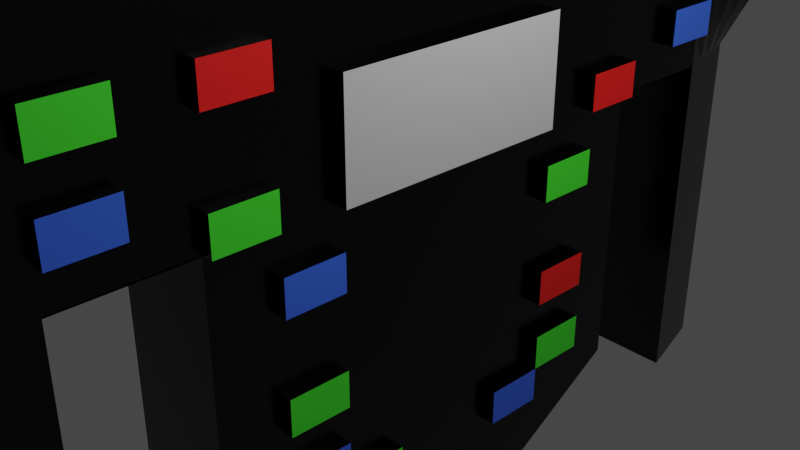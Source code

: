 # Source: steeringwheel.blend  (saved by Blender 3.3.6; exported with 4.5.12 LTS)
import bpy
from mathutils import Matrix  # noqa: F401  (used for matrix-valued properties, if any)

bpy.ops.wm.read_factory_settings(use_empty=True)
scene = bpy.context.scene
scene.name = 'Scene'

# ---- collections
col_collection = bpy.data.collections.new('Collection'); scene.collection.children.link(col_collection)

# ---- materials (node trees are filled in below, after node groups)
mat_steeringwheelbody = bpy.data.materials.new('SteeringWheelBody')
mat_steeringwheelbody.alpha_threshold = 0.0
mat_steeringwheelbody.use_transparent_shadow = False
mat_steeringwheelbody.roughness = 0.5
mat_steeringwheelbody.line_color = (0.0, 0.0, 0.0, 1.0)
mat_green_buttons = bpy.data.materials.new('Green Buttons')
mat_green_buttons.use_transparent_shadow = False
mat_redbuttons = bpy.data.materials.new('RedButtons')
mat_redbuttons.use_transparent_shadow = False
mat_bluebuttons = bpy.data.materials.new('BlueButtons')
mat_bluebuttons.use_transparent_shadow = False
mat_steeringscreen = bpy.data.materials.new('SteeringScreen')
mat_steeringscreen.use_transparent_shadow = False

# ---- material node trees
mat_steeringwheelbody.use_nodes = True; mat_steeringwheelbody.node_tree.nodes.clear()
_N = mat_steeringwheelbody.node_tree.nodes; _L = mat_steeringwheelbody.node_tree.links
n0 = _N.new('ShaderNodeOutputMaterial'); n0.name = 'Material Output'; n0.location = (300, 300)
n1 = _N.new('ShaderNodeBsdfPrincipled'); n1.name = 'Principled BSDF'; n1.location = (10, 300)
n1.distribution = 'GGX'
n1.subsurface_method = 'RANDOM_WALK_SKIN'
n1.inputs[0].default_value = (0.0, 0.0, 0.0, 1.0)
n1.inputs[1].default_value = 0.2397
n1.inputs[2].default_value = 0.219
n1.inputs[3].default_value = 1.45
n1.inputs[27].default_value = (0.0, 0.0, 0.0, 1.0)
n1.inputs[28].default_value = 1.0
_L.new(n1.outputs[0], n0.inputs[0])
n0.is_active_output = True
mat_green_buttons.use_nodes = True; mat_green_buttons.node_tree.nodes.clear()
_N = mat_green_buttons.node_tree.nodes; _L = mat_green_buttons.node_tree.links
n0 = _N.new('ShaderNodeBsdfPrincipled'); n0.name = 'Principled BSDF'; n0.location = (10, 300)
n0.distribution = 'GGX'
n0.subsurface_method = 'RANDOM_WALK_SKIN'
n0.inputs[0].default_value = (0.05967, 0.8, 0.02864, 1.0)
n0.inputs[3].default_value = 1.45
n0.inputs[27].default_value = (0.0, 0.0, 0.0, 1.0)
n0.inputs[28].default_value = 1.0
n1 = _N.new('ShaderNodeOutputMaterial'); n1.name = 'Material Output'; n1.location = (300, 300)
_L.new(n0.outputs[0], n1.inputs[0])
n1.is_active_output = True
mat_redbuttons.use_nodes = True; mat_redbuttons.node_tree.nodes.clear()
_N = mat_redbuttons.node_tree.nodes; _L = mat_redbuttons.node_tree.links
n0 = _N.new('ShaderNodeBsdfPrincipled'); n0.name = 'Principled BSDF'; n0.location = (10, 300)
n0.distribution = 'GGX'
n0.subsurface_method = 'RANDOM_WALK_SKIN'
n0.inputs[0].default_value = (0.8, 0.01057, 0.008222, 1.0)
n0.inputs[3].default_value = 1.45
n0.inputs[27].default_value = (0.0, 0.0, 0.0, 1.0)
n0.inputs[28].default_value = 1.0
n1 = _N.new('ShaderNodeOutputMaterial'); n1.name = 'Material Output'; n1.location = (300, 300)
_L.new(n0.outputs[0], n1.inputs[0])
n1.is_active_output = True
mat_bluebuttons.use_nodes = True; mat_bluebuttons.node_tree.nodes.clear()
_N = mat_bluebuttons.node_tree.nodes; _L = mat_bluebuttons.node_tree.links
n0 = _N.new('ShaderNodeBsdfPrincipled'); n0.name = 'Principled BSDF'; n0.location = (10, 300)
n0.distribution = 'GGX'
n0.subsurface_method = 'RANDOM_WALK_SKIN'
n0.inputs[0].default_value = (0.04629, 0.1419, 0.8, 1.0)
n0.inputs[3].default_value = 1.45
n0.inputs[27].default_value = (0.0, 0.0, 0.0, 1.0)
n0.inputs[28].default_value = 1.0
n1 = _N.new('ShaderNodeOutputMaterial'); n1.name = 'Material Output'; n1.location = (300, 300)
_L.new(n0.outputs[0], n1.inputs[0])
n1.is_active_output = True
mat_steeringscreen.use_nodes = True; mat_steeringscreen.node_tree.nodes.clear()
_N = mat_steeringscreen.node_tree.nodes; _L = mat_steeringscreen.node_tree.links
n0 = _N.new('ShaderNodeBsdfPrincipled'); n0.name = 'Principled BSDF'; n0.location = (10, 300)
n0.distribution = 'GGX'
n0.subsurface_method = 'RANDOM_WALK_SKIN'
n0.inputs[0].default_value = (0.5344, 0.5344, 0.5344, 1.0)
n0.inputs[2].default_value = 0.8223
n0.inputs[3].default_value = 1.45
n0.inputs[27].default_value = (0.0, 0.0, 0.0, 1.0)
n0.inputs[28].default_value = 1.0
n1 = _N.new('ShaderNodeOutputMaterial'); n1.name = 'Material Output'; n1.location = (300, 300)
_L.new(n0.outputs[0], n1.inputs[0])
n1.is_active_output = True

# ---- world
world_world = bpy.data.worlds.new('World'); scene.world = world_world
world_world.use_nodes = True; world_world.node_tree.nodes.clear()
_N = world_world.node_tree.nodes; _L = world_world.node_tree.links
n0 = _N.new('ShaderNodeOutputWorld'); n0.name = 'World Output'; n0.location = (300, 300)
n1 = _N.new('ShaderNodeBackground'); n1.name = 'Background'; n1.location = (10, 300)
n1.inputs[0].default_value = (0.05088, 0.05088, 0.05088, 1.0)
_L.new(n1.outputs[0], n0.inputs[0])
n0.is_active_output = True
world_world.color = (0.05088, 0.05088, 0.05088)
world_world.use_sun_shadow = False
world_world.sun_shadow_jitter_overblur = 0.0

# ---- cameras
cam_camera = bpy.data.cameras.new('Camera')
cam_camera.clip_end = 100.0
cam_camera.ortho_scale = 7.314

# ---- lights
light_light = bpy.data.lights.new('Light', 'POINT')
light_light.transmission_factor = 0.0
light_light.energy = 1000.0
light_light.shadow_soft_size = 0.1
light_light.shadow_maximum_resolution = 0.006
light_light.use_absolute_resolution = True

# ---- meshes
me_cube = bpy.data.meshes.new('Cube')
me_cube.from_pydata([(1.0, 0.7503, 1.0), (0.5658, 0.9375, -1.0), (1.0, -0.7496, 1.0), (0.5037, -0.9778, -1.0), (-1.0, 0.7503, 1.0), (-0.8294, 0.9279, -1.0), (-1.0, -0.7496, 1.0), (-0.7841, -0.9426, -1.0), (0.5658, 0.9375, 0.0), (-0.7841, -0.9426, 0.0), (0.5037, -0.9778, 0.0), (-0.8294, 0.9279, 0.0), (-1.0, -1.0, 0.5), (1.0, 1.0, 0.5), (1.0, -1.0, 0.5), (-1.0, 1.0, 0.5), (0.5658, 0.9375, -0.5), (0.5037, -0.9778, -0.5), (-0.8294, 0.9279, -0.5), (-0.7841, -0.9426, -0.5), (0.5658, 0.9375, 0.25), (0.5037, -0.9778, 0.25), (-0.8294, 0.9279, 0.25), (-0.7841, -0.9426, 0.25), (-1.0, -1.0, 0.75), (1.0, 1.0, 0.75), (1.0, -1.0, 0.75), (-1.0, 1.0, 0.75), (-0.7841, -0.9426, -0.25), (0.5658, 0.9375, -0.25), (0.5037, -0.9778, -0.25), (-0.8294, 0.9279, -0.25), (0.5658, 0.9375, -0.75), (0.5037, -0.9778, -0.75), (-0.8294, 0.9279, -0.75), (-0.7841, -0.9426, -0.75), (-1.0, 0.0, -1.0), (1.0, 0.0, 1.0), (-1.0, 0.0, 1.0), (1.0, 0.0, -1.0), (1.0, 0.0, 0.0), (-1.0, 0.0, 0.0), (-1.0, 0.0, 0.5), (-1.0, 0.0, -0.5), (1.0, 0.0, -0.5), (-1.0, 0.0, 0.25), (1.0, 0.0, 0.25), (1.0, 0.0, 0.75), (-1.0, 0.0, 0.75), (-1.0, 0.0, -0.25), (1.0, 0.0, -0.25), (1.0, 0.0, -0.75), (-1.0, 0.0, -0.75), (-1.0, -0.2545, -1.0), (1.0, -0.5, 1.0), (1.0, -0.5, 0.0), (1.0, -0.5, 0.5), (1.0, -0.5, -0.5), (1.0, -0.5, 0.25), (1.0, -0.5, 0.75), (1.0, -0.5, -0.25), (1.0, -0.5, -0.75), (-1.0, -0.5, 1.0), (1.0, -0.2545, -1.0), (-1.0, -0.5, 0.0), (-1.0, -0.5, 0.5), (-1.0, -0.5, -0.5), (-1.0, -0.5, 0.25), (-1.0, -0.5, 0.75), (-1.0, -0.5, -0.25), (-1.0, -0.5, -0.75), (-1.0, 0.5, 1.0), (1.0, 0.2523, -1.0), (-1.0, 0.5, 0.0), (-1.0, 0.5, 0.5), (-1.0, 0.5, -0.5), (-1.0, 0.5, 0.25), (-1.0, 0.5, 0.75), (-1.0, 0.5, -0.25), (-1.0, 0.5, -0.75), (-1.0, 0.2523, -1.0), (1.0, 0.5, 1.0), (1.0, 0.5, 0.0), (1.0, 0.5, 0.5), (1.0, 0.5, -0.5), (1.0, 0.5, 0.25), (1.0, 0.5, 0.75), (1.0, 0.5, -0.25), (1.0, 0.5, -0.75), (-1.0, 0.75, 1.0), (1.0, 0.75, -1.0), (-1.0, 0.75, 0.0), (-1.0, 0.75, 0.5), (-1.0, 0.75, -0.5), (-1.0, 0.75, 0.25), (-1.0, 0.75, 0.75), (-1.0, 0.75, -0.25), (-1.0, 0.75, -0.75), (-1.0, 0.75, -1.0), (1.0, 0.75, 1.0), (1.0, 0.75, 0.0), (1.0, 0.75, 0.5), (1.0, 0.75, -0.5), (1.0, 0.75, 0.25), (1.0, 0.75, 0.75), (1.0, 0.75, -0.25), (1.0, 0.75, -0.75), (-1.0, 0.25, -1.0), (1.0, 0.25, 1.0), (1.0, 0.25, 0.0), (1.0, 0.25, 0.5), (1.0, 0.25, -0.5), (1.0, 0.25, 0.25), (1.0, 0.25, 0.75), (1.0, 0.25, -0.25), (1.0, 0.25, -0.75), (-1.0, 0.25, 1.0), (1.0, 0.25, -1.0), (-1.0, 0.25, 0.0), (-1.0, 0.25, 0.5), (-1.0, 0.25, -0.5), (-1.0, 0.25, 0.25), (-1.0, 0.25, 0.75), (-1.0, 0.25, -0.25), (-1.0, 0.25, -0.75), (-1.0, -0.25, 1.0), (1.0, -0.25, -1.0), (-1.0, -0.25, 0.0), (-1.0, -0.25, 0.5), (-1.0, -0.25, -0.5), (-1.0, -0.25, 0.25), (-1.0, -0.25, 0.75), (-1.0, -0.25, -0.25), (-1.0, -0.25, -0.75), (-1.0, -0.25, -1.0), (1.0, -0.25, 1.0), (1.0, -0.25, 0.0), (1.0, -0.25, 0.5), (1.0, -0.25, -0.5), (1.0, -0.25, 0.25), (1.0, -0.25, 0.75), (1.0, -0.25, -0.25), (1.0, -0.25, -0.75), (-1.0, -0.75, -1.0), (1.0, -0.75, 1.0), (1.0, -0.75, 0.0), (1.0, -0.75, 0.5), (1.0, -0.75, -0.5), (1.0, -0.75, 0.25), (1.0, -0.75, 0.75), (1.0, -0.75, -0.25), (1.0, -0.75, -0.75), (-1.0, -0.75, 1.0), (1.0, -0.75, -1.0), (-1.0, -0.75, 0.0), (-1.0, -0.75, 0.5), (-1.0, -0.75, -0.5), (-1.0, -0.75, 0.25), (-1.0, -0.75, 0.75), (-1.0, -0.75, -0.25), (-1.0, -0.75, -0.75), (-1.0, -0.5, 0.2448), (1.0, -0.5, 0.2448), (-1.0, -0.75, 0.2448), (1.0, -0.75, 0.2448), (-1.0, 0.75, 0.2455), (-1.0, 0.5, 0.2455), (1.0, 0.5, 0.2455), (1.0, 0.75, 0.2455), (1.0, -0.5, -0.3776), (-1.0, -0.5, -0.3776), (-1.0, -0.5, -0.6888), (1.0, -0.5, -0.6888), (-1.0, -0.5, -0.7437), (1.0, -0.5, -0.7437), (-1.0, 0.5, -0.3773), (1.0, 0.5, -0.3773), (-1.0, 0.5, -0.6886), (1.0, 0.5, -0.6886), (-1.0, 0.5, -0.7514), (1.0, 0.5, -0.7514), (-1.0, -0.2522, -1.0), (1.0, -0.375, 1.0), (1.0, -0.375, 0.0), (1.0, -0.375, 0.5), (1.0, -0.375, -0.5), (1.0, -0.375, 0.25), (1.0, -0.375, 0.75), (1.0, -0.375, -0.25), (1.0, -0.375, -0.75), (-1.0, -0.375, 1.0), (1.0, -0.2522, -1.0), (-1.0, -0.375, 0.0), (-1.0, -0.375, 0.5), (-1.0, -0.375, -0.5), (-1.0, -0.375, 0.25), (-1.0, -0.375, 0.75), (-1.0, -0.375, -0.25), (-1.0, -0.375, -0.75), (-1.0, -0.125, 1.0), (1.0, -0.125, -1.0), (-1.0, -0.125, 0.0), (-1.0, -0.125, 0.5), (-1.0, -0.125, -0.5), (-1.0, -0.125, 0.25), (-1.0, -0.125, 0.75), (-1.0, -0.125, -0.25), (-1.0, -0.125, -0.75), (-1.0, -0.125, -1.0), (1.0, -0.125, 1.0), (1.0, -0.125, 0.0), (1.0, -0.125, -0.5), (1.0, -0.125, 0.25), (1.0, -0.125, 0.75), (1.0, -0.125, -0.25), (1.0, -0.125, -0.75), (-1.0, 0.125, -1.0), (1.0, 0.125, 1.0), (1.0, 0.125, 0.0), (1.0, 0.125, -0.5), (1.0, 0.125, 0.25), (1.0, 0.125, 0.75), (1.0, 0.125, -0.25), (1.0, 0.125, -0.75), (-1.0, 0.125, 1.0), (1.0, 0.125, -1.0), (-1.0, 0.125, 0.0), (-1.0, 0.125, 0.5), (-1.0, 0.125, -0.5), (-1.0, 0.125, 0.25), (-1.0, 0.125, 0.75), (-1.0, 0.125, -0.25), (-1.0, 0.125, -0.75), (-1.0, 0.375, 1.0), (1.0, 0.2512, -1.0), (-1.0, 0.375, 0.0), (-1.0, 0.375, 0.5), (-1.0, 0.375, -0.5), (-1.0, 0.375, 0.25), (-1.0, 0.375, 0.75), (-1.0, 0.375, -0.25), (-1.0, 0.375, -0.75), (-1.0, 0.2512, -1.0), (1.0, 0.375, 1.0), (1.0, 0.375, 0.0), (1.0, 0.375, 0.5), (1.0, 0.375, -0.5), (1.0, 0.375, 0.25), (1.0, 0.375, 0.75), (1.0, 0.375, -0.25), (1.0, 0.375, -0.75), (-1.0, -0.625, 1.0), (-1.0, -0.625, 0.5), (-1.0, -0.625, 0.25), (-1.0, -0.625, 0.75), (1.0, -0.625, 1.0), (1.0, -0.625, 0.5), (1.0, -0.625, 0.25), (1.0, -0.625, 0.75), (1.0, 0.625, 1.0), (1.0, 0.625, 0.5), (1.0, 0.625, 0.25), (1.0, 0.625, 0.75), (-1.0, 0.625, 1.0), (-1.0, 0.625, 0.5), (-1.0, 0.625, 0.25), (-1.0, 0.625, 0.75), (-0.892, -0.9713, 0.375), (0.7829, 0.9687, 0.375), (0.7518, -0.9889, 0.375), (-0.9147, 0.964, 0.375), (-1.0, 0.0, 0.375), (-1.0, -0.5, 0.375), (1.0, -0.5, 0.375), (1.0, 0.5, 0.375), (-1.0, 0.5, 0.375), (1.0, 0.75, 0.375), (-1.0, 0.75, 0.375), (-1.0, 0.25, 0.375), (1.0, 0.25, 0.375), (1.0, -0.25, 0.375), (-1.0, -0.25, 0.375), (-1.0, -0.75, 0.375), (1.0, -0.75, 0.375), (-1.0, -0.375, 0.375), (1.0, -0.375, 0.375), (-1.0, -0.125, 0.375), (-1.0, 0.125, 0.375), (1.0, 0.375, 0.375), (-1.0, 0.375, 0.375), (1.0, -0.625, 0.375), (-1.0, -0.625, 0.375), (-1.0, 0.625, 0.375), (1.0, 0.625, 0.375), (1.0, 1.0, 0.625), (1.0, -1.0, 0.625), (-1.0, 1.0, 0.625), (-1.0, -1.0, 0.625), (-1.0, 0.0, 0.625), (1.0, 0.0, 0.625), (-1.0, -0.5, 0.625), (1.0, -0.5, 0.625), (1.0, 0.5, 0.625), (-1.0, 0.5, 0.625), (1.0, 0.75, 0.625), (-1.0, 0.75, 0.625), (-1.0, 0.25, 0.625), (1.0, 0.25, 0.625), (1.0, -0.25, 0.625), (-1.0, -0.25, 0.625), (-1.0, -0.75, 0.625), (1.0, -0.75, 0.625), (-1.0, -0.375, 0.625), (1.0, -0.375, 0.625), (1.0, -0.125, 0.625), (-1.0, -0.125, 0.625), (-1.0, 0.125, 0.625), (1.0, 0.125, 0.625), (1.0, 0.375, 0.625), (-1.0, 0.375, 0.625), (1.0, -0.625, 0.625), (-1.0, -0.625, 0.625), (-1.0, 0.625, 0.625), (1.0, 0.625, 0.625), (-1.0, -0.8748, 0.875), (1.0, 0.8752, 0.875), (1.0, -0.8748, 0.875), (-1.0, 0.8752, 0.875), (1.0, 0.0, 0.875), (-1.0, 0.0, 0.875), (-1.0, -0.5, 0.875), (1.0, -0.5, 0.875), (1.0, 0.5, 0.875), (-1.0, 0.5, 0.875), (1.0, 0.75, 0.875), (-1.0, 0.75, 0.875), (-1.0, 0.25, 0.875), (1.0, 0.25, 0.875), (1.0, -0.25, 0.875), (-1.0, -0.25, 0.875), (-1.0, -0.75, 0.875), (1.0, -0.75, 0.875), (-1.0, -0.375, 0.875), (1.0, -0.375, 0.875), (1.0, -0.125, 0.875), (-1.0, -0.125, 0.875), (-1.0, 0.125, 0.875), (1.0, 0.125, 0.875), (1.0, 0.375, 0.875), (-1.0, 0.375, 0.875), (1.0, -0.625, 0.875), (-1.0, -0.625, 0.875), (-1.0, 0.625, 0.875), (1.0, 0.625, 0.875), (1.0, 0.0, 0.125), (1.0, -0.5, 0.125), (1.0, 0.5, 0.125), (1.0, 0.25, 0.125), (1.0, -0.25, 0.125), (1.0, -0.375, 0.125), (1.0, -0.125, 0.125), (1.0, 0.125, 0.125), (1.0, 0.375, 0.125), (1.0, 0.0, -0.125), (1.0, -0.5, -0.125), (1.0, 0.5, -0.125), (1.0, 0.25, -0.125), (1.0, -0.25, -0.125), (1.0, -0.375, -0.125), (1.0, -0.125, -0.125), (1.0, 0.125, -0.125), (1.0, 0.375, -0.125), (1.0, 0.0, -0.375), (1.0, -0.5, -0.375), (1.0, 0.5, -0.375), (1.0, 0.25, -0.375), (1.0, -0.25, -0.375), (1.0, -0.375, -0.375), (1.0, -0.125, -0.375), (1.0, 0.125, -0.375), (1.0, 0.375, -0.375), (1.0, 0.0, -0.625), (1.0, -0.5, -0.625), (1.0, 0.5, -0.625), (1.0, 0.25, -0.625), (1.0, -0.25, -0.625), (1.0, -0.375, -0.625), (1.0, -0.125, -0.625), (1.0, 0.125, -0.625), (1.0, 0.375, -0.625), (-0.892, -0.8463, -1.0), (1.0, -0.7498, 1.0), (0.7518, -0.8639, 0.0), (1.0, -0.875, 0.5), (0.7518, -0.8639, -0.5), (0.7518, -0.8639, 0.25), (1.0, -0.875, 0.75), (0.7518, -0.8639, -0.25), (0.7518, -0.8639, -0.75), (-1.0, -0.7498, 1.0), (0.7518, -0.8639, -1.0), (-0.892, -0.8463, 0.0), (-1.0, -0.875, 0.5), (-0.892, -0.8463, -0.5), (-0.892, -0.8463, 0.25), (-1.0, -0.875, 0.75), (-0.892, -0.8463, -0.25), (-0.892, -0.8463, -0.75), (-0.946, -0.8607, 0.375), (0.8759, -0.8694, 0.375), (-1.0, -0.875, 0.625), (1.0, -0.875, 0.625), (-1.0, -0.8124, 0.875), (1.0, -0.8124, 0.875), (-0.8381, -0.8945, -1.0), (1.0, -0.7497, 1.0), (0.6278, -0.9208, 0.0), (1.0, -0.9375, 0.5), (0.6278, -0.9208, -0.5), (0.6278, -0.9208, 0.25), (1.0, -0.9375, 0.75), (0.6278, -0.9208, -0.25), (0.6278, -0.9208, -0.75), (0.8139, -0.9292, 0.375), (1.0, -0.9375, 0.625), (1.0, -0.8436, 0.875), (-1.0, -0.7497, 1.0), (0.6278, -0.9208, -1.0), (-0.8381, -0.8945, 0.0), (-1.0, -0.9375, 0.5), (-0.8381, -0.8945, -0.5), (-0.8381, -0.8945, 0.25), (-1.0, -0.9375, 0.75), (-0.8381, -0.8945, -0.25), (-0.8381, -0.8945, -0.75), (-0.919, -0.916, 0.375), (-1.0, -0.9375, 0.625), (-1.0, -0.8436, 0.875), (-1.0, -0.7499, 1.0), (0.8759, -0.8069, -1.0), (-0.946, -0.7982, 0.0), (-1.0, -0.8125, 0.5), (-0.946, -0.7982, -0.5), (-0.946, -0.7982, 0.25), (-1.0, -0.8125, 0.75), (-0.946, -0.7982, -0.25), (-0.946, -0.7982, -0.75), (-0.973, -0.8053, 0.375), (-1.0, -0.8125, 0.625), (-1.0, -0.7812, 0.875), (-0.946, -0.7982, -1.0), (1.0, -0.7499, 1.0), (0.8759, -0.8069, 0.0), (1.0, -0.8125, 0.5), (0.8759, -0.8069, -0.5), (0.8759, -0.8069, 0.25), (1.0, -0.8125, 0.75), (0.8759, -0.8069, -0.25), (0.8759, -0.8069, -0.75), (0.938, -0.8097, 0.375), (1.0, -0.8125, 0.625), (1.0, -0.7812, 0.875), (-1.0, 0.7502, 1.0), (0.7829, 0.8437, -1.0), (-0.9147, 0.839, 0.0), (-1.0, 0.875, 0.5), (-0.9147, 0.839, -0.5), (-0.9147, 0.839, 0.25), (-1.0, 0.875, 0.75), (-0.9147, 0.839, -0.25), (-0.9147, 0.839, -0.75), (-0.9147, 0.839, -1.0), (1.0, 0.7502, 1.0), (0.7829, 0.8437, 0.0), (1.0, 0.875, 0.5), (0.7829, 0.8437, -0.5), (0.7829, 0.8437, 0.25), (1.0, 0.875, 0.75), (0.7829, 0.8437, -0.25), (0.7829, 0.8437, -0.75), (0.8914, 0.8594, 0.375), (-0.9574, 0.857, 0.375), (1.0, 0.875, 0.625), (-1.0, 0.875, 0.625), (1.0, 0.8126, 0.875), (-1.0, 0.8126, 0.875), (-1.0, 0.7503, 1.0), (0.6743, 0.8906, -1.0), (-0.8721, 0.8834, 0.0), (-1.0, 0.9375, 0.5), (-0.8721, 0.8834, -0.5), (-0.8721, 0.8834, 0.25), (-1.0, 0.9375, 0.75), (-0.8721, 0.8834, -0.25), (-0.8721, 0.8834, -0.75), (-0.936, 0.9105, 0.375), (-1.0, 0.9375, 0.625), (-1.0, 0.8439, 0.875), (-0.8721, 0.8834, -1.0), (1.0, 0.7503, 1.0), (0.6743, 0.8906, 0.0), (1.0, 0.9375, 0.5), (0.6743, 0.8906, -0.5), (0.6743, 0.8906, 0.25), (1.0, 0.9375, 0.75), (0.6743, 0.8906, -0.25), (0.6743, 0.8906, -0.75), (0.8372, 0.9141, 0.375), (1.0, 0.9375, 0.625), (1.0, 0.8439, 0.875), (-0.9574, 0.7945, -1.0), (1.0, 0.7501, 1.0), (0.8914, 0.7969, 0.0), (1.0, 0.8125, 0.5), (0.8914, 0.7969, -0.5), (0.8914, 0.7969, 0.25), (1.0, 0.8125, 0.75), (0.8914, 0.7969, -0.25), (0.8914, 0.7969, -0.75), (0.9457, 0.8047, 0.375), (1.0, 0.8125, 0.625), (1.0, 0.7813, 0.875), (-1.0, 0.7501, 1.0), (0.8914, 0.7969, -1.0), (-0.9574, 0.7945, 0.0), (-1.0, 0.8125, 0.5), (-0.9574, 0.7945, -0.5), (-0.9574, 0.7945, 0.25), (-1.0, 0.8125, 0.75), (-0.9574, 0.7945, -0.25), (-0.9574, 0.7945, -0.75), (-0.9787, 0.8035, 0.375), (-1.0, 0.8125, 0.625), (-1.0, 0.7813, 0.875), (1.221, -0.375, 0.25), (1.221, -0.5, 0.25), (1.221, -0.375, 0.75), (1.221, -0.5, 0.75), (1.221, -0.5, 0.375), (1.221, 0.5, 0.375), (1.221, 0.5, 0.25), (1.221, 0.375, 0.0), (1.221, 0.25, 0.0), (1.221, 0.375, -0.5), (1.221, 0.25, -0.5), (1.221, 0.375, -0.25), (1.221, 0.25, -0.25), (1.221, 0.25, -0.625), (1.221, 0.25, -0.75), (1.221, 0.25, 0.125), (1.221, -0.125, -0.75), (1.221, -0.25, -0.75), (1.221, -0.25, -0.625), (1.221, -0.25, 0.125), (1.221, -0.25, 0.0), (1.221, -0.625, 0.5), (1.221, -0.75, 0.5), (1.221, -0.625, 0.75), (1.221, -0.75, 0.75), (1.221, -0.375, 0.0), (1.221, -0.25, -0.5), (1.221, -0.375, -0.5), (1.221, -0.25, -0.25), (1.221, -0.375, -0.25), (1.221, -0.375, 0.375), (1.221, -0.375, 0.125), (1.221, -0.125, -0.625), (1.221, 0.125, -0.75), (1.221, 0.125, -0.625), (1.221, 0.375, 0.25), (1.221, 0.5, 0.75), (1.221, 0.375, 0.75), (1.221, 0.375, 0.125), (1.221, 0.375, 0.375), (1.221, 0.75, 0.5), (1.221, 0.625, 0.5), (1.221, 0.75, 0.75), (1.221, 0.625, 0.75), (1.221, 0.75, 0.375), (1.221, -0.75, 0.375), (1.221, -0.625, 0.375), (1.221, 0.625, 0.375), (1.221, -0.5, 0.625), (1.221, 0.5, 0.625), (1.221, 0.75, 0.625), (1.221, -0.75, 0.625), (1.221, -0.375, 0.625), (1.221, 0.375, 0.625), (1.221, -0.625, 0.625), (1.221, 0.625, 0.625), (1.221, 0.25, -0.375), (1.221, -0.25, -0.375), (1.221, -0.375, -0.375), (1.221, 0.375, -0.375), (1.221, -0.375, -0.625), (1.221, 0.375, -0.625), (1.255, 0.125, 0.5), (1.255, 0.0, 0.5), (1.255, 0.125, 0.25), (1.255, 0.0, 0.25), (1.255, 0.0, 0.625), (1.255, 0.0, 0.375), (1.255, 0.25, 0.375), (1.255, 0.25, 0.25), (1.255, 0.25, 0.625), (1.255, 0.25, 0.5), (1.255, -0.125, 0.5), (1.255, -0.25, 0.5), (1.255, -0.125, 0.25), (1.255, -0.25, 0.25), (1.255, -0.25, 0.375), (1.255, -0.25, 0.625), (1.255, -0.125, 0.625), (1.255, -0.125, 0.375), (1.255, 0.125, 0.375), (1.255, 0.125, 0.625)], [], [(415, 426, 6, 2), (326, 2, 6, 324), (497, 486, 4, 327), (414, 427, 3, 7), (425, 415, 2, 326), (327, 4, 0, 325), (31, 11, 8, 29), (421, 416, 10, 30), (493, 488, 11, 31), (30, 10, 9, 28), (270, 15, 13, 268), (423, 417, 14, 269), (495, 489, 15, 270), (269, 14, 12, 267), (33, 17, 19, 35), (494, 490, 18, 34), (422, 418, 17, 33), (34, 18, 16, 32), (10, 21, 23, 9), (488, 491, 22, 11), (416, 419, 21, 10), (11, 22, 20, 8), (296, 27, 25, 294), (424, 420, 26, 295), (496, 492, 27, 296), (295, 26, 24, 297), (17, 30, 28, 19), (490, 493, 31, 18), (418, 421, 30, 17), (18, 31, 29, 16), (5, 34, 32, 1), (427, 422, 33, 3), (498, 494, 34, 5), (3, 33, 35, 7), (208, 207, 52, 36), (225, 223, 51, 39), (379, 222, 50, 372), (203, 206, 49, 43), (315, 205, 48, 298), (317, 221, 47, 299), (361, 220, 46, 354), (201, 204, 45, 41), (388, 219, 44, 381), (207, 203, 43, 52), (286, 202, 42, 271), (280, 139, 609, 610), (206, 201, 41, 49), (370, 218, 40, 363), (347, 217, 37, 328), (216, 225, 39, 36), (345, 199, 38, 329), (217, 224, 38, 37), (351, 251, 62, 330), (291, 252, 65, 272), (176, 175, 166, 167), (165, 168, 167, 166), (321, 254, 68, 300), (98, 90, 168, 165), (191, 189, 61, 63), (377, 188, 60, 373), (246, 111, 544, 543), (359, 186, 58, 355), (386, 185, 57, 382), (285, 184, 56, 273), (368, 183, 55, 364), (343, 182, 54, 331), (181, 191, 63, 53), (182, 190, 62, 54), (259, 263, 71, 81), (353, 259, 81, 332), (293, 260, 83, 274), (323, 262, 86, 302), (242, 241, 79, 80), (237, 240, 78, 75), (319, 239, 77, 303), (235, 238, 76, 73), (241, 237, 75, 79), (289, 236, 74, 275), (240, 235, 73, 78), (349, 233, 71, 333), (523, 518, 106, 90), (514, 517, 105, 102), (520, 516, 104, 304), (512, 515, 103, 100), (518, 514, 102, 106), (519, 513, 101, 276), (517, 512, 100, 105), (521, 511, 99, 334), (510, 523, 90, 98), (511, 522, 89, 99), (322, 266, 95, 305), (292, 264, 92, 277), (352, 263, 89, 335), (346, 224, 116, 336), (231, 226, 118, 123), (287, 227, 119, 278), (232, 228, 120, 124), (226, 229, 121, 118), (316, 230, 122, 306), (228, 231, 123, 120), (216, 232, 124, 107), (243, 233, 116, 108), (242, 234, 117, 107), (348, 243, 108, 337), (371, 244, 109, 366), (288, 245, 110, 279), (380, 249, 545, 593), (362, 247, 112, 357), (318, 248, 113, 307), (101, 260, 575, 574), (234, 250, 115, 117), (209, 199, 125, 135), (208, 200, 126, 134), (344, 209, 135, 338), (369, 210, 136, 367), (139, 212, 608, 609), (387, 211, 138, 385), (360, 212, 139, 358), (314, 213, 140, 308), (378, 214, 141, 376), (200, 215, 142, 126), (342, 190, 125, 339), (197, 192, 127, 132), (284, 193, 128, 281), (198, 194, 129, 133), (192, 195, 130, 127), (312, 196, 131, 309), (194, 197, 132, 129), (181, 198, 133, 134), (450, 446, 160, 143), (442, 445, 159, 156), (448, 444, 158, 310), (440, 443, 157, 154), (446, 442, 156, 160), (447, 441, 155, 282), (445, 440, 154, 159), (449, 438, 152, 340), (183, 136, 554, 559), (323, 304, 584, 589), (350, 255, 144, 341), (153, 143, 163, 164), (255, 251, 152, 144), (161, 162, 164, 163), (170, 169, 162, 161), (171, 172, 169, 170), (173, 174, 172, 171), (53, 63, 174, 173), (178, 177, 175, 176), (180, 179, 177, 178), (72, 80, 179, 180), (53, 70, 198, 181), (66, 69, 197, 194), (300, 68, 196, 312), (64, 67, 195, 192), (70, 66, 194, 198), (272, 65, 193, 284), (69, 64, 192, 197), (330, 62, 190, 342), (135, 125, 190, 182), (134, 126, 191, 181), (338, 135, 182, 343), (367, 136, 183, 368), (280, 137, 184, 285), (223, 115, 548, 567), (358, 139, 186, 359), (308, 140, 187, 313), (362, 357, 549, 572), (126, 142, 189, 191), (39, 51, 215, 200), (372, 50, 214, 378), (299, 47, 213, 314), (354, 46, 212, 360), (381, 44, 211, 387), (317, 299, 600, 615), (363, 40, 210, 369), (328, 37, 209, 344), (36, 39, 200, 208), (37, 38, 199, 209), (339, 125, 199, 345), (132, 127, 201, 206), (281, 128, 202, 286), (133, 129, 203, 207), (127, 130, 204, 201), (309, 131, 205, 315), (129, 132, 206, 203), (134, 133, 207, 208), (36, 52, 232, 216), (43, 49, 231, 228), (298, 48, 230, 316), (41, 45, 229, 226), (52, 43, 228, 232), (271, 42, 227, 287), (49, 41, 226, 231), (329, 38, 224, 346), (108, 116, 224, 217), (107, 117, 225, 216), (337, 108, 217, 347), (366, 109, 218, 370), (299, 314, 612, 600), (384, 111, 219, 388), (357, 112, 220, 361), (307, 113, 221, 317), (375, 114, 222, 379), (117, 115, 223, 225), (72, 88, 250, 234), (374, 87, 249, 380), (109, 244, 541, 542), (356, 85, 247, 362), (383, 84, 246, 389), (274, 83, 245, 288), (365, 82, 244, 371), (332, 81, 243, 348), (80, 72, 234, 242), (81, 71, 233, 243), (336, 116, 233, 349), (123, 118, 235, 240), (278, 119, 236, 289), (124, 120, 237, 241), (118, 121, 238, 235), (306, 122, 239, 319), (120, 123, 240, 237), (107, 124, 241, 242), (54, 62, 251, 255), (331, 54, 255, 350), (273, 56, 256, 290), (301, 59, 258, 320), (310, 158, 254, 321), (282, 155, 252, 291), (340, 152, 251, 351), (333, 71, 263, 352), (275, 74, 264, 292), (303, 77, 266, 322), (262, 323, 589, 577), (276, 101, 574, 578), (334, 99, 259, 353), (99, 89, 263, 259), (103, 276, 293, 261), (76, 275, 292, 265), (157, 282, 291, 253), (58, 273, 290, 257), (121, 278, 289, 238), (288, 247, 569, 573), (212, 46, 599, 608), (45, 271, 287, 229), (130, 281, 286, 204), (314, 308, 611, 612), (139, 280, 285, 186), (67, 272, 284, 195), (257, 290, 283, 148), (443, 447, 282, 157), (195, 284, 281, 130), (110, 307, 604, 605), (247, 288, 279, 112), (229, 287, 278, 121), (265, 292, 277, 94), (515, 519, 276, 103), (238, 289, 275, 76), (261, 293, 274, 85), (188, 377, 592, 563), (253, 291, 272, 67), (46, 220, 598, 599), (204, 286, 271, 45), (21, 269, 267, 23), (491, 495, 270, 22), (419, 423, 269, 21), (22, 270, 268, 20), (101, 304, 323, 260), (74, 303, 322, 264), (155, 310, 321, 252), (56, 301, 320, 256), (119, 306, 319, 236), (83, 302, 318, 245), (307, 317, 615, 604), (42, 298, 316, 227), (128, 309, 315, 202), (308, 137, 607, 611), (137, 308, 313, 184), (65, 300, 312, 193), (256, 320, 311, 146), (441, 448, 310, 155), (193, 312, 309, 128), (137, 280, 610, 607), (245, 318, 307, 110), (227, 316, 306, 119), (264, 322, 305, 92), (513, 520, 304, 101), (236, 319, 303, 74), (260, 323, 302, 83), (184, 313, 301, 56), (252, 321, 300, 65), (220, 112, 603, 598), (202, 315, 298, 42), (14, 295, 297, 12), (489, 496, 296, 15), (417, 424, 295, 14), (15, 296, 294, 13), (104, 334, 353, 262), (77, 333, 352, 266), (158, 340, 351, 254), (59, 331, 350, 258), (122, 336, 349, 239), (86, 332, 348, 248), (113, 337, 347, 221), (48, 329, 346, 230), (131, 339, 345, 205), (47, 328, 344, 213), (140, 338, 343, 187), (68, 330, 342, 196), (258, 350, 341, 149), (444, 449, 340, 158), (196, 342, 339, 131), (213, 344, 338, 140), (248, 348, 337, 113), (230, 346, 336, 122), (266, 352, 335, 95), (516, 521, 334, 104), (239, 349, 333, 77), (262, 353, 332, 86), (187, 343, 331, 59), (254, 351, 330, 68), (205, 345, 329, 48), (221, 347, 328, 47), (27, 327, 325, 25), (420, 425, 326, 26), (492, 497, 327, 27), (26, 326, 324, 24), (82, 356, 362, 244), (109, 357, 361, 218), (40, 354, 360, 210), (384, 389, 595, 547), (210, 360, 358, 136), (142, 215, 550, 551), (183, 359, 355, 55), (218, 361, 354, 40), (87, 365, 371, 249), (114, 366, 370, 222), (50, 363, 369, 214), (141, 367, 368, 188), (214, 369, 367, 141), (249, 371, 366, 114), (188, 368, 364, 60), (222, 370, 363, 50), (84, 374, 380, 246), (111, 375, 379, 219), (44, 372, 378, 211), (138, 376, 377, 185), (211, 378, 376, 138), (246, 380, 375, 111), (185, 377, 373, 57), (219, 379, 372, 44), (88, 383, 389, 250), (274, 288, 573, 539), (51, 381, 387, 215), (142, 385, 386, 189), (358, 359, 565, 553), (250, 389, 384, 115), (189, 386, 382, 61), (223, 388, 381, 51), (456, 461, 413, 396), (432, 437, 412, 405), (453, 460, 411, 393), (429, 436, 410, 402), (455, 459, 409, 395), (431, 435, 408, 404), (437, 426, 399, 412), (433, 428, 401, 406), (435, 429, 402, 408), (434, 430, 403, 407), (428, 431, 404, 401), (436, 432, 405, 410), (430, 433, 406, 403), (414, 434, 407, 390), (439, 458, 398, 400), (454, 457, 397, 394), (460, 456, 396, 411), (452, 455, 395, 392), (458, 454, 394, 398), (459, 453, 393, 409), (457, 452, 392, 397), (461, 451, 391, 413), (450, 439, 400, 390), (451, 438, 399, 391), (7, 35, 434, 414), (19, 28, 433, 430), (297, 24, 432, 436), (9, 23, 431, 428), (35, 19, 430, 434), (267, 12, 429, 435), (28, 9, 428, 433), (324, 6, 426, 437), (23, 267, 435, 431), (12, 297, 436, 429), (24, 324, 437, 432), (396, 413, 425, 420), (393, 411, 424, 417), (395, 409, 423, 419), (400, 398, 422, 427), (394, 397, 421, 418), (411, 396, 420, 424), (392, 395, 419, 416), (398, 394, 418, 422), (409, 393, 417, 423), (397, 392, 416, 421), (413, 391, 415, 425), (390, 400, 427, 414), (391, 399, 426, 415), (144, 152, 438, 451), (143, 153, 439, 450), (341, 144, 451, 461), (150, 145, 452, 457), (283, 146, 453, 459), (151, 147, 454, 458), (145, 148, 455, 452), (311, 149, 456, 460), (147, 150, 457, 454), (153, 151, 458, 439), (148, 283, 459, 455), (146, 311, 460, 453), (149, 341, 461, 456), (405, 412, 449, 444), (402, 410, 448, 441), (404, 408, 447, 443), (412, 399, 438, 449), (406, 401, 440, 445), (408, 402, 441, 447), (407, 403, 442, 446), (401, 404, 443, 440), (410, 405, 444, 448), (403, 406, 445, 442), (390, 407, 446, 450), (528, 533, 485, 468), (504, 509, 484, 477), (525, 532, 483, 465), (501, 508, 482, 474), (527, 531, 481, 467), (503, 507, 480, 476), (499, 486, 462, 472), (498, 487, 463, 471), (509, 499, 472, 484), (505, 500, 473, 478), (507, 501, 474, 480), (506, 502, 475, 479), (500, 503, 476, 473), (508, 504, 477, 482), (502, 505, 478, 475), (487, 506, 479, 463), (510, 530, 470, 471), (526, 529, 469, 466), (532, 528, 468, 483), (524, 527, 467, 464), (530, 526, 466, 470), (531, 525, 465, 481), (529, 524, 464, 469), (533, 522, 462, 485), (1, 32, 506, 487), (16, 29, 505, 502), (294, 25, 504, 508), (8, 20, 503, 500), (32, 16, 502, 506), (268, 13, 501, 507), (29, 8, 500, 505), (325, 0, 499, 509), (5, 1, 487, 498), (0, 4, 486, 499), (20, 268, 507, 503), (13, 294, 508, 501), (25, 325, 509, 504), (468, 485, 497, 492), (465, 483, 496, 489), (467, 481, 495, 491), (471, 470, 494, 498), (466, 469, 493, 490), (483, 468, 492, 496), (464, 467, 491, 488), (470, 466, 490, 494), (481, 465, 489, 495), (469, 464, 488, 493), (485, 462, 486, 497), (335, 89, 522, 533), (96, 91, 524, 529), (277, 92, 525, 531), (97, 93, 526, 530), (91, 94, 527, 524), (305, 95, 528, 532), (93, 96, 529, 526), (98, 97, 530, 510), (94, 277, 531, 527), (92, 305, 532, 525), (95, 335, 533, 528), (477, 484, 521, 516), (474, 482, 520, 513), (476, 480, 519, 515), (472, 462, 522, 511), (471, 463, 523, 510), (484, 472, 511, 521), (478, 473, 512, 517), (480, 474, 513, 519), (479, 475, 514, 518), (473, 476, 515, 512), (482, 477, 516, 520), (475, 478, 517, 514), (463, 479, 518, 523), (586, 536, 537, 582), (595, 543, 544, 547), (593, 545, 546, 590), (588, 557, 558, 585), (580, 555, 556, 579), (552, 560, 561, 594), (591, 562, 563, 592), (583, 570, 571, 587), (584, 576, 577, 589), (578, 574, 575, 581), (540, 539, 573, 569), (534, 564, 538, 535), (554, 553, 565, 559), (541, 572, 549, 542), (548, 547, 568, 567), (550, 566, 552, 551), (115, 384, 547, 548), (186, 285, 564, 534), (138, 185, 561, 560), (357, 109, 542, 549), (104, 262, 577, 576), (59, 301, 582, 537), (385, 142, 551, 552), (215, 387, 566, 550), (359, 183, 559, 565), (249, 114, 546, 545), (302, 86, 570, 583), (85, 274, 539, 540), (283, 290, 580, 579), (136, 358, 553, 554), (377, 376, 591, 592), (141, 188, 563, 562), (318, 302, 583, 587), (146, 283, 579, 556), (304, 104, 576, 584), (375, 380, 593, 590), (273, 58, 535, 538), (58, 186, 534, 535), (187, 59, 537, 536), (311, 320, 588, 585), (111, 384, 547, 544), (149, 311, 585, 558), (385, 138, 560, 552), (285, 273, 538, 564), (290, 256, 555, 580), (185, 386, 594, 561), (313, 187, 536, 586), (247, 85, 540, 569), (86, 248, 571, 570), (260, 293, 581, 575), (389, 246, 543, 595), (256, 146, 556, 555), (293, 276, 578, 581), (384, 388, 568, 547), (248, 318, 587, 571), (258, 149, 558, 557), (386, 385, 552, 594), (301, 313, 586, 582), (244, 362, 572, 541), (320, 258, 557, 588), (114, 375, 590, 546), (388, 223, 567, 568), (387, 385, 552, 566), (376, 141, 562, 591), (614, 596, 597, 601), (613, 606, 607, 610), (601, 597, 606, 613), (602, 605, 596, 614), (603, 602, 614, 598), (599, 601, 613, 608), (608, 613, 610, 609), (598, 614, 601, 599), (605, 604, 615, 596), (597, 600, 612, 606), (606, 612, 611, 607), (596, 615, 600, 597), (112, 279, 602, 603), (279, 110, 605, 602)])
me_cube.polygons.foreach_set('material_index', [0, 0, 0, 0, 0, 0, 0, 0, 0, 0, 0, 0, 0, 0, 0, 0, 0, 0, 0, 0, 0, 0, 0, 0, 0, 0, 0, 0, 0, 0, 0, 0, 0, 0, 0, 0, 0, 0, 0, 0, 0, 0, 0, 0, 0, 0, 0, 0, 0, 0, 0, 0, 0, 0, 0, 0, 0, 0, 0, 0, 0, 0, 0, 0, 0, 0, 0, 0, 0, 0, 0, 0, 0, 0, 0, 0, 0, 0, 0, 0, 0, 0, 0, 0, 0, 0, 0, 0, 0, 0, 0, 0, 0, 0, 0, 0, 0, 0, 0, 0, 0, 0, 0, 0, 0, 0, 0, 0, 0, 0, 0, 0, 0, 0, 0, 0, 0, 0, 0, 0, 0, 0, 0, 0, 0, 0, 0, 0, 0, 0, 0, 0, 0, 0, 0, 0, 0, 0, 0, 0, 0, 0, 0, 0, 0, 0, 0, 0, 0, 0, 0, 0, 0, 0, 0, 0, 0, 0, 0, 0, 0, 0, 0, 0, 0, 0, 0, 0, 0, 0, 0, 0, 0, 0, 0, 0, 0, 0, 0, 0, 0, 0, 0, 0, 0, 0, 0, 0, 0, 0, 0, 0, 0, 0, 0, 0, 0, 0, 0, 0, 0, 0, 0, 0, 0, 0, 0, 0, 0, 0, 0, 0, 0, 0, 0, 0, 0, 0, 0, 0, 0, 0, 0, 0, 0, 0, 0, 0, 0, 0, 0, 0, 0, 0, 0, 0, 0, 0, 0, 0, 0, 0, 0, 0, 0, 0, 0, 0, 0, 0, 0, 0, 0, 0, 0, 0, 0, 0, 0, 0, 0, 0, 0, 0, 0, 0, 0, 0, 0, 0, 0, 0, 0, 0, 0, 0, 0, 0, 0, 0, 0, 0, 0, 0, 0, 0, 0, 0, 0, 0, 0, 0, 0, 0, 0, 0, 0, 0, 0, 0, 0, 0, 0, 0, 0, 0, 0, 0, 0, 0, 0, 0, 0, 0, 0, 0, 0, 0, 0, 0, 0, 0, 0, 0, 0, 0, 0, 0, 0, 0, 0, 0, 0, 0, 0, 0, 0, 0, 0, 0, 0, 0, 0, 0, 0, 0, 0, 0, 0, 0, 0, 0, 0, 0, 0, 0, 0, 0, 0, 0, 0, 0, 0, 0, 0, 0, 0, 0, 0, 0, 0, 0, 0, 0, 0, 0, 0, 0, 0, 0, 0, 0, 0, 0, 0, 0, 0, 0, 0, 0, 0, 0, 0, 0, 0, 0, 0, 0, 0, 0, 0, 0, 0, 0, 0, 0, 0, 0, 0, 0, 0, 0, 0, 0, 0, 0, 0, 0, 0, 0, 0, 0, 0, 0, 0, 0, 0, 0, 0, 0, 0, 0, 0, 0, 0, 0, 0, 0, 0, 0, 0, 0, 0, 0, 0, 0, 0, 0, 0, 0, 0, 0, 0, 0, 0, 0, 0, 0, 0, 0, 0, 0, 0, 0, 0, 0, 0, 0, 0, 0, 0, 0, 0, 0, 0, 0, 0, 0, 0, 0, 0, 0, 0, 0, 0, 0, 0, 0, 0, 0, 0, 0, 0, 0, 0, 0, 0, 0, 0, 0, 0, 0, 2, 1, 2, 1, 3, 3, 1, 2, 1, 3, 2, 1, 3, 1, 3, 1, 0, 0, 0, 0, 0, 0, 0, 0, 0, 0, 0, 0, 0, 0, 0, 0, 0, 0, 0, 0, 0, 0, 0, 0, 0, 0, 0, 0, 0, 0, 0, 0, 0, 0, 0, 0, 0, 0, 0, 0, 0, 0, 0, 0, 0, 0, 0, 0, 4, 4, 4, 4, 4, 4, 4, 4, 4, 4, 4, 4, 0, 0])
_uv = me_cube.uv_layers.new(name='UVMap')
_uv.uv.foreach_set('vector', [0.625, 0.7422, 0.875, 0.7422, 0.875, 0.75, 0.625, 0.75, 0.6094, 0.75, 0.625, 0.75, 0.625, 1.0, 0.6094, 1.0, 0.6094, 0.2422, 0.625, 0.2422, 0.625, 0.25, 0.6094, 0.25, 0.125, 0.7422, 0.375, 0.7422, 0.375, 0.75, 0.125, 0.75, 0.6094, 0.7422, 0.625, 0.7422, 0.625, 0.75, 0.6094, 0.75, 0.6094, 0.25, 0.625, 0.25, 0.625, 0.5, 0.6094, 0.5, 0.4688, 0.25, 0.5, 0.25, 0.5, 0.5, 0.4688, 0.5, 0.4688, 0.7422, 0.5, 0.7422, 0.5, 0.75, 0.4688, 0.75, 0.4688, 0.2422, 0.5, 0.2422, 0.5, 0.25, 0.4688, 0.25, 0.4688, 0.75, 0.5, 0.75, 0.5, 1.0, 0.4688, 1.0, 0.5469, 0.25, 0.5625, 0.25, 0.5625, 0.5, 0.5469, 0.5, 0.5469, 0.7422, 0.5625, 0.7422, 0.5625, 0.75, 0.5469, 0.75, 0.5469, 0.2422, 0.5625, 0.2422, 0.5625, 0.25, 0.5469, 0.25, 0.5469, 0.75, 0.5625, 0.75, 0.5625, 1.0, 0.5469, 1.0, 0.4062, 0.75, 0.4375, 0.75, 0.4375, 1.0, 0.4062, 1.0, 0.4062, 0.2422, 0.4375, 0.2422, 0.4375, 0.25, 0.4062, 0.25, 0.4062, 0.7422, 0.4375, 0.7422, 0.4375, 0.75, 0.4062, 0.75, 0.4062, 0.25, 0.4375, 0.25, 0.4375, 0.5, 0.4062, 0.5, 0.5, 0.75, 0.5312, 0.75, 0.5312, 1.0, 0.5, 1.0, 0.5, 0.2422, 0.5312, 0.2422, 0.5312, 0.25, 0.5, 0.25, 0.5, 0.7422, 0.5312, 0.7422, 0.5312, 0.75, 0.5, 0.75, 0.5, 0.25, 0.5312, 0.25, 0.5312, 0.5, 0.5, 0.5, 0.5781, 0.25, 0.5938, 0.25, 0.5938, 0.5, 0.5781, 0.5, 0.5781, 0.7422, 0.5938, 0.7422, 0.5938, 0.75, 0.5781, 0.75, 0.5781, 0.2422, 0.5938, 0.2422, 0.5938, 0.25, 0.5781, 0.25, 0.5781, 0.75, 0.5938, 0.75, 0.5938, 1.0, 0.5781, 1.0, 0.4375, 0.75, 0.4688, 0.75, 0.4688, 1.0, 0.4375, 1.0, 0.4375, 0.2422, 0.4688, 0.2422, 0.4688, 0.25, 0.4375, 0.25, 0.4375, 0.7422, 0.4688, 0.7422, 0.4688, 0.75, 0.4375, 0.75, 0.4375, 0.25, 0.4688, 0.25, 0.4688, 0.5, 0.4375, 0.5, 0.375, 0.25, 0.4062, 0.25, 0.4062, 0.5, 0.375, 0.5, 0.375, 0.7422, 0.4062, 0.7422, 0.4062, 0.75, 0.375, 0.75, 0.375, 0.2422, 0.4062, 0.2422, 0.4062, 0.25, 0.375, 0.25, 0.375, 0.75, 0.4062, 0.75, 0.4062, 1.0, 0.375, 1.0, 0.375, 0.1094, 0.4062, 0.1094, 0.4062, 0.125, 0.375, 0.125, 0.375, 0.6094, 0.4062, 0.6094, 0.4062, 0.625, 0.375, 0.625, 0.4531, 0.6094, 0.4688, 0.6094, 0.4688, 0.625, 0.4531, 0.625, 0.4375, 0.1094, 0.4688, 0.1094, 0.4688, 0.125, 0.4375, 0.125, 0.5781, 0.1094, 0.5938, 0.1094, 0.5938, 0.125, 0.5781, 0.125, 0.5781, 0.6094, 0.5938, 0.6094, 0.5938, 0.625, 0.5781, 0.625, 0.5156, 0.6094, 0.5312, 0.6094, 0.5312, 0.625, 0.5156, 0.625, 0.5, 0.1094, 0.5312, 0.1094, 0.5312, 0.125, 0.5, 0.125, 0.4219, 0.6094, 0.4375, 0.6094, 0.4375, 0.625, 0.4219, 0.625, 0.4062, 0.1094, 0.4375, 0.1094, 0.4375, 0.125, 0.4062, 0.125, 0.5469, 0.1094, 0.5625, 0.1094, 0.5625, 0.125, 0.5469, 0.125, 0.5469, 0.6562, 0.5312, 0.6562, 0.5312, 0.6562, 0.5469, 0.6562, 0.4688, 0.1094, 0.5, 0.1094, 0.5, 0.125, 0.4688, 0.125, 0.4844, 0.6094, 0.5, 0.6094, 0.5, 0.625, 0.4844, 0.625, 0.6094, 0.6094, 0.625, 0.6094, 0.625, 0.625, 0.6094, 0.625, 0.125, 0.6094, 0.375, 0.6094, 0.375, 0.625, 0.125, 0.625, 0.6094, 0.1094, 0.625, 0.1094, 0.625, 0.125, 0.6094, 0.125, 0.625, 0.6094, 0.875, 0.6094, 0.875, 0.625, 0.625, 0.625, 0.6094, 0.04688, 0.625, 0.04688, 0.625, 0.0625, 0.6094, 0.0625, 0.5469, 0.04688, 0.5625, 0.04688, 0.5625, 0.0625, 0.5469, 0.0625, 0.375, 0.5625, 0.125, 0.5625, 0.125, 0.5625, 0.375, 0.5625, 0.125, 0.5312, 0.375, 0.5312, 0.375, 0.5625, 0.125, 0.5625, 0.5781, 0.04688, 0.5938, 0.04688, 0.5938, 0.0625, 0.5781, 0.0625, 0.125, 0.5312, 0.375, 0.5312, 0.375, 0.5312, 0.125, 0.5312, 0.375, 0.6719, 0.4062, 0.6719, 0.4062, 0.6875, 0.375, 0.6875, 0.4531, 0.6719, 0.4688, 0.6719, 0.4688, 0.6875, 0.4531, 0.6875, 0.4375, 0.5781, 0.4375, 0.5938, 0.4375, 0.5938, 0.4375, 0.5781, 0.5156, 0.6719, 0.5312, 0.6719, 0.5312, 0.6875, 0.5156, 0.6875, 0.4219, 0.6719, 0.4375, 0.6719, 0.4375, 0.6875, 0.4219, 0.6875, 0.5469, 0.6719, 0.5625, 0.6719, 0.5625, 0.6875, 0.5469, 0.6875, 0.4844, 0.6719, 0.5, 0.6719, 0.5, 0.6875, 0.4844, 0.6875, 0.6094, 0.6719, 0.625, 0.6719, 0.625, 0.6875, 0.6094, 0.6875, 0.125, 0.6719, 0.375, 0.6719, 0.375, 0.6875, 0.125, 0.6875, 0.625, 0.6719, 0.875, 0.6719, 0.875, 0.6875, 0.625, 0.6875, 0.625, 0.5469, 0.875, 0.5469, 0.875, 0.5625, 0.625, 0.5625, 0.6094, 0.5469, 0.625, 0.5469, 0.625, 0.5625, 0.6094, 0.5625, 0.5469, 0.5469, 0.5625, 0.5469, 0.5625, 0.5625, 0.5469, 0.5625, 0.5781, 0.5469, 0.5938, 0.5469, 0.5938, 0.5625, 0.5781, 0.5625, 0.375, 0.1719, 0.4063, 0.1719, 0.4062, 0.1875, 0.375, 0.1875, 0.4375, 0.1719, 0.4688, 0.1719, 0.4688, 0.1875, 0.4375, 0.1875, 0.5781, 0.1719, 0.5938, 0.1719, 0.5938, 0.1875, 0.5781, 0.1875, 0.5, 0.1719, 0.5312, 0.1719, 0.5312, 0.1875, 0.5, 0.1875, 0.4063, 0.1719, 0.4375, 0.1719, 0.4375, 0.1875, 0.4062, 0.1875, 0.5469, 0.1719, 0.5625, 0.1719, 0.5625, 0.1875, 0.5469, 0.1875, 0.4688, 0.1719, 0.5, 0.1719, 0.5, 0.1875, 0.4688, 0.1875, 0.6094, 0.1719, 0.625, 0.1719, 0.625, 0.1875, 0.6094, 0.1875, 0.375, 0.5234, 0.4062, 0.5234, 0.4062, 0.5312, 0.375, 0.5312, 0.4375, 0.5234, 0.4688, 0.5234, 0.4688, 0.5312, 0.4375, 0.5312, 0.5781, 0.5234, 0.5938, 0.5234, 0.5938, 0.5312, 0.5781, 0.5312, 0.5, 0.5234, 0.5312, 0.5234, 0.5312, 0.5312, 0.5, 0.5312, 0.4062, 0.5234, 0.4375, 0.5234, 0.4375, 0.5312, 0.4062, 0.5312, 0.5469, 0.5234, 0.5625, 0.5234, 0.5625, 0.5312, 0.5469, 0.5312, 0.4688, 0.5234, 0.5, 0.5234, 0.5, 0.5312, 0.4688, 0.5312, 0.6094, 0.5234, 0.625, 0.5234, 0.625, 0.5312, 0.6094, 0.5312, 0.125, 0.5234, 0.375, 0.5234, 0.375, 0.5312, 0.125, 0.5312, 0.625, 0.5234, 0.875, 0.5234, 0.875, 0.5312, 0.625, 0.5312, 0.5781, 0.2031, 0.5938, 0.2031, 0.5938, 0.2188, 0.5781, 0.2188, 0.5469, 0.2031, 0.5625, 0.2031, 0.5625, 0.2188, 0.5469, 0.2188, 0.6094, 0.2031, 0.625, 0.2031, 0.625, 0.2188, 0.6094, 0.2188, 0.6094, 0.1406, 0.625, 0.1406, 0.625, 0.1562, 0.6094, 0.1562, 0.4688, 0.1406, 0.5, 0.1406, 0.5, 0.1562, 0.4688, 0.1562, 0.5469, 0.1406, 0.5625, 0.1406, 0.5625, 0.1562, 0.5469, 0.1562, 0.4062, 0.1406, 0.4375, 0.1406, 0.4375, 0.1562, 0.4062, 0.1562, 0.5, 0.1406, 0.5312, 0.1406, 0.5312, 0.1562, 0.5, 0.1562, 0.5781, 0.1406, 0.5938, 0.1406, 0.5938, 0.1562, 0.5781, 0.1562, 0.4375, 0.1406, 0.4688, 0.1406, 0.4688, 0.1562, 0.4375, 0.1562, 0.375, 0.1406, 0.4062, 0.1406, 0.4062, 0.1562, 0.375, 0.1562, 0.625, 0.5781, 0.875, 0.5781, 0.875, 0.5938, 0.625, 0.5938, 0.125, 0.5781, 0.375, 0.5781, 0.375, 0.5938, 0.125, 0.5938, 0.6094, 0.5781, 0.625, 0.5781, 0.625, 0.5938, 0.6094, 0.5938, 0.4844, 0.5781, 0.5, 0.5781, 0.5, 0.5938, 0.4844, 0.5938, 0.5469, 0.5781, 0.5625, 0.5781, 0.5625, 0.5938, 0.5469, 0.5938, 0.4531, 0.5781, 0.4688, 0.5781, 0.4688, 0.5781, 0.4531, 0.5781, 0.5156, 0.5781, 0.5312, 0.5781, 0.5312, 0.5938, 0.5156, 0.5938, 0.5781, 0.5781, 0.5938, 0.5781, 0.5938, 0.5938, 0.5781, 0.5938, 0.5625, 0.5312, 0.5625, 0.5469, 0.5625, 0.5469, 0.5625, 0.5312, 0.375, 0.5781, 0.4063, 0.5781, 0.4062, 0.5938, 0.375, 0.5938, 0.625, 0.6406, 0.875, 0.6406, 0.875, 0.6562, 0.625, 0.6562, 0.125, 0.6406, 0.375, 0.6406, 0.375, 0.6562, 0.125, 0.6562, 0.6094, 0.6406, 0.625, 0.6406, 0.625, 0.6562, 0.6094, 0.6562, 0.4844, 0.6406, 0.5, 0.6406, 0.5, 0.6562, 0.4844, 0.6562, 0.5312, 0.6562, 0.5312, 0.6406, 0.5312, 0.6406, 0.5312, 0.6562, 0.4219, 0.6406, 0.4375, 0.6406, 0.4375, 0.6562, 0.4219, 0.6562, 0.5156, 0.6406, 0.5312, 0.6406, 0.5312, 0.6562, 0.5156, 0.6562, 0.5781, 0.6406, 0.5938, 0.6406, 0.5938, 0.6562, 0.5781, 0.6562, 0.4531, 0.6406, 0.4688, 0.6406, 0.4688, 0.6562, 0.4531, 0.6562, 0.375, 0.6406, 0.4062, 0.6406, 0.4062, 0.6562, 0.375, 0.6562, 0.6094, 0.07812, 0.625, 0.07812, 0.625, 0.09375, 0.6094, 0.09375, 0.4688, 0.07812, 0.5, 0.07812, 0.5, 0.09375, 0.4688, 0.09375, 0.5469, 0.07812, 0.5625, 0.07812, 0.5625, 0.09375, 0.5469, 0.09375, 0.4062, 0.07812, 0.4375, 0.07812, 0.4375, 0.09375, 0.4062, 0.09375, 0.5, 0.07812, 0.5312, 0.07812, 0.5312, 0.09375, 0.5, 0.09375, 0.5781, 0.07812, 0.5938, 0.07812, 0.5938, 0.09375, 0.5781, 0.09375, 0.4375, 0.07812, 0.4688, 0.07812, 0.4688, 0.09375, 0.4375, 0.09375, 0.375, 0.07812, 0.4062, 0.07812, 0.4062, 0.09375, 0.375, 0.09375, 0.375, 0.02344, 0.4062, 0.02344, 0.4062, 0.03125, 0.375, 0.03125, 0.4375, 0.02344, 0.4688, 0.02344, 0.4688, 0.03125, 0.4375, 0.03125, 0.5781, 0.02344, 0.5938, 0.02344, 0.5938, 0.03125, 0.5781, 0.03125, 0.5, 0.02344, 0.5312, 0.02344, 0.5312, 0.03125, 0.5, 0.03125, 0.4062, 0.02344, 0.4375, 0.02344, 0.4375, 0.03125, 0.4062, 0.03125, 0.5469, 0.02344, 0.5625, 0.02344, 0.5625, 0.03125, 0.5469, 0.03125, 0.4688, 0.02344, 0.5, 0.02344, 0.5, 0.03125, 0.4688, 0.03125, 0.6094, 0.02344, 0.625, 0.02344, 0.625, 0.03125, 0.6094, 0.03125, 0.5, 0.6719, 0.5, 0.6562, 0.5, 0.6562, 0.5, 0.6719, 0.5781, 0.5469, 0.5781, 0.5312, 0.5781, 0.5312, 0.5781, 0.5469, 0.6094, 0.7031, 0.625, 0.7031, 0.625, 0.7188, 0.6094, 0.7188, 0.375, 0.7188, 0.125, 0.7188, 0.125, 0.7188, 0.375, 0.7188, 0.625, 0.7031, 0.875, 0.7031, 0.875, 0.7188, 0.625, 0.7188, 0.125, 0.6875, 0.375, 0.6875, 0.375, 0.7188, 0.125, 0.7188, 0.125, 0.6875, 0.375, 0.6875, 0.375, 0.6875, 0.125, 0.6875, 0.125, 0.6875, 0.375, 0.6875, 0.375, 0.6875, 0.125, 0.6875, 0.125, 0.6875, 0.375, 0.6875, 0.375, 0.6875, 0.125, 0.6875, 0.125, 0.6875, 0.375, 0.6875, 0.375, 0.6875, 0.125, 0.6875, 0.375, 0.5625, 0.125, 0.5625, 0.125, 0.5625, 0.375, 0.5625, 0.375, 0.5625, 0.125, 0.5625, 0.125, 0.5625, 0.375, 0.5625, 0.375, 0.5625, 0.125, 0.5625, 0.125, 0.5625, 0.375, 0.5625, 0.375, 0.0625, 0.4062, 0.0625, 0.4062, 0.07812, 0.375, 0.07812, 0.4375, 0.0625, 0.4688, 0.0625, 0.4688, 0.07812, 0.4375, 0.07812, 0.5781, 0.0625, 0.5938, 0.0625, 0.5938, 0.07812, 0.5781, 0.07812, 0.5, 0.0625, 0.5312, 0.0625, 0.5312, 0.07812, 0.5, 0.07812, 0.4062, 0.0625, 0.4375, 0.0625, 0.4375, 0.07812, 0.4062, 0.07812, 0.5469, 0.0625, 0.5625, 0.0625, 0.5625, 0.07812, 0.5469, 0.07812, 0.4688, 0.0625, 0.5, 0.0625, 0.5, 0.07812, 0.4688, 0.07812, 0.6094, 0.0625, 0.625, 0.0625, 0.625, 0.07812, 0.6094, 0.07812, 0.625, 0.6562, 0.875, 0.6562, 0.875, 0.6719, 0.625, 0.6719, 0.125, 0.6562, 0.375, 0.6562, 0.375, 0.6719, 0.125, 0.6719, 0.6094, 0.6562, 0.625, 0.6562, 0.625, 0.6719, 0.6094, 0.6719, 0.4844, 0.6562, 0.5, 0.6562, 0.5, 0.6719, 0.4844, 0.6719, 0.5469, 0.6562, 0.5625, 0.6562, 0.5625, 0.6719, 0.5469, 0.6719, 0.4062, 0.6094, 0.4062, 0.5938, 0.4062, 0.5938, 0.4062, 0.6094, 0.5156, 0.6562, 0.5312, 0.6562, 0.5312, 0.6719, 0.5156, 0.6719, 0.5781, 0.6562, 0.5938, 0.6562, 0.5938, 0.6719, 0.5781, 0.6719, 0.5156, 0.5781, 0.5156, 0.5938, 0.5156, 0.5938, 0.5156, 0.5781, 0.375, 0.6562, 0.4062, 0.6562, 0.4062, 0.6719, 0.375, 0.6719, 0.375, 0.625, 0.4062, 0.625, 0.4062, 0.6406, 0.375, 0.6406, 0.4531, 0.625, 0.4688, 0.625, 0.4688, 0.6406, 0.4531, 0.6406, 0.5781, 0.625, 0.5938, 0.625, 0.5938, 0.6406, 0.5781, 0.6406, 0.5156, 0.625, 0.5312, 0.625, 0.5312, 0.6406, 0.5156, 0.6406, 0.4219, 0.625, 0.4375, 0.625, 0.4375, 0.6406, 0.4219, 0.6406, 0.5781, 0.6094, 0.5781, 0.625, 0.5781, 0.625, 0.5781, 0.6094, 0.4844, 0.625, 0.5, 0.625, 0.5, 0.6406, 0.4844, 0.6406, 0.6094, 0.625, 0.625, 0.625, 0.625, 0.6406, 0.6094, 0.6406, 0.125, 0.625, 0.375, 0.625, 0.375, 0.6406, 0.125, 0.6406, 0.625, 0.625, 0.875, 0.625, 0.875, 0.6406, 0.625, 0.6406, 0.6094, 0.09375, 0.625, 0.09375, 0.625, 0.1094, 0.6094, 0.1094, 0.4688, 0.09375, 0.5, 0.09375, 0.5, 0.1094, 0.4688, 0.1094, 0.5469, 0.09375, 0.5625, 0.09375, 0.5625, 0.1094, 0.5469, 0.1094, 0.4062, 0.09375, 0.4375, 0.09375, 0.4375, 0.1094, 0.4062, 0.1094, 0.5, 0.09375, 0.5312, 0.09375, 0.5312, 0.1094, 0.5, 0.1094, 0.5781, 0.09375, 0.5938, 0.09375, 0.5938, 0.1094, 0.5781, 0.1094, 0.4375, 0.09375, 0.4688, 0.09375, 0.4688, 0.1094, 0.4375, 0.1094, 0.375, 0.09375, 0.4062, 0.09375, 0.4062, 0.1094, 0.375, 0.1094, 0.375, 0.125, 0.4062, 0.125, 0.4062, 0.1406, 0.375, 0.1406, 0.4375, 0.125, 0.4688, 0.125, 0.4688, 0.1406, 0.4375, 0.1406, 0.5781, 0.125, 0.5938, 0.125, 0.5938, 0.1406, 0.5781, 0.1406, 0.5, 0.125, 0.5312, 0.125, 0.5312, 0.1406, 0.5, 0.1406, 0.4062, 0.125, 0.4375, 0.125, 0.4375, 0.1406, 0.4062, 0.1406, 0.5469, 0.125, 0.5625, 0.125, 0.5625, 0.1406, 0.5469, 0.1406, 0.4688, 0.125, 0.5, 0.125, 0.5, 0.1406, 0.4688, 0.1406, 0.6094, 0.125, 0.625, 0.125, 0.625, 0.1406, 0.6094, 0.1406, 0.625, 0.5938, 0.875, 0.5938, 0.875, 0.6094, 0.625, 0.6094, 0.125, 0.5938, 0.375, 0.5938, 0.375, 0.6094, 0.125, 0.6094, 0.6094, 0.5938, 0.625, 0.5938, 0.625, 0.6094, 0.6094, 0.6094, 0.4844, 0.5938, 0.5, 0.5938, 0.5, 0.6094, 0.4844, 0.6094, 0.5781, 0.625, 0.5781, 0.6406, 0.5781, 0.6406, 0.5781, 0.625, 0.4219, 0.5938, 0.4375, 0.5938, 0.4375, 0.6094, 0.4219, 0.6094, 0.5156, 0.5938, 0.5312, 0.5938, 0.5312, 0.6094, 0.5156, 0.6094, 0.5781, 0.5938, 0.5938, 0.5938, 0.5938, 0.6094, 0.5781, 0.6094, 0.4531, 0.5938, 0.4688, 0.5938, 0.4688, 0.6094, 0.4531, 0.6094, 0.375, 0.5938, 0.4062, 0.5938, 0.4062, 0.6094, 0.375, 0.6094, 0.375, 0.5625, 0.4062, 0.5625, 0.4063, 0.5781, 0.375, 0.5781, 0.4531, 0.5625, 0.4688, 0.5625, 0.4688, 0.5781, 0.4531, 0.5781, 0.5, 0.5938, 0.5, 0.5781, 0.5, 0.5781, 0.5, 0.5938, 0.5156, 0.5625, 0.5312, 0.5625, 0.5312, 0.5781, 0.5156, 0.5781, 0.4219, 0.5625, 0.4375, 0.5625, 0.4375, 0.5781, 0.4219, 0.5781, 0.5469, 0.5625, 0.5625, 0.5625, 0.5625, 0.5781, 0.5469, 0.5781, 0.4844, 0.5625, 0.5, 0.5625, 0.5, 0.5781, 0.4844, 0.5781, 0.6094, 0.5625, 0.625, 0.5625, 0.625, 0.5781, 0.6094, 0.5781, 0.125, 0.5625, 0.375, 0.5625, 0.375, 0.5781, 0.125, 0.5781, 0.625, 0.5625, 0.875, 0.5625, 0.875, 0.5781, 0.625, 0.5781, 0.6094, 0.1562, 0.625, 0.1562, 0.625, 0.1719, 0.6094, 0.1719, 0.4688, 0.1562, 0.5, 0.1562, 0.5, 0.1719, 0.4688, 0.1719, 0.5469, 0.1562, 0.5625, 0.1562, 0.5625, 0.1719, 0.5469, 0.1719, 0.4062, 0.1562, 0.4375, 0.1562, 0.4375, 0.1719, 0.4063, 0.1719, 0.5, 0.1562, 0.5312, 0.1562, 0.5312, 0.1719, 0.5, 0.1719, 0.5781, 0.1562, 0.5938, 0.1562, 0.5938, 0.1719, 0.5781, 0.1719, 0.4375, 0.1562, 0.4688, 0.1562, 0.4688, 0.1719, 0.4375, 0.1719, 0.375, 0.1562, 0.4062, 0.1562, 0.4063, 0.1719, 0.375, 0.1719, 0.625, 0.6875, 0.875, 0.6875, 0.875, 0.7031, 0.625, 0.7031, 0.6094, 0.6875, 0.625, 0.6875, 0.625, 0.7031, 0.6094, 0.7031, 0.5469, 0.6875, 0.5625, 0.6875, 0.5625, 0.7031, 0.5469, 0.7031, 0.5781, 0.6875, 0.5938, 0.6875, 0.5938, 0.7031, 0.5781, 0.7031, 0.5781, 0.03125, 0.5938, 0.03125, 0.5938, 0.04688, 0.5781, 0.04688, 0.5469, 0.03125, 0.5625, 0.03125, 0.5625, 0.04688, 0.5469, 0.04688, 0.6094, 0.03125, 0.625, 0.03125, 0.625, 0.04688, 0.6094, 0.04688, 0.6094, 0.1875, 0.625, 0.1875, 0.625, 0.2031, 0.6094, 0.2031, 0.5469, 0.1875, 0.5625, 0.1875, 0.5625, 0.2031, 0.5469, 0.2031, 0.5781, 0.1875, 0.5938, 0.1875, 0.5938, 0.2031, 0.5781, 0.2031, 0.5938, 0.5469, 0.5781, 0.5469, 0.5781, 0.5469, 0.5938, 0.5469, 0.5469, 0.5312, 0.5625, 0.5312, 0.5625, 0.5312, 0.5469, 0.5312, 0.6094, 0.5312, 0.625, 0.5312, 0.625, 0.5469, 0.6094, 0.5469, 0.625, 0.5312, 0.875, 0.5312, 0.875, 0.5469, 0.625, 0.5469, 0.5312, 0.5312, 0.5469, 0.5312, 0.5469, 0.5469, 0.5312, 0.5469, 0.5312, 0.1875, 0.5469, 0.1875, 0.5469, 0.2031, 0.5312, 0.2031, 0.5312, 0.03125, 0.5469, 0.03125, 0.5469, 0.04688, 0.5312, 0.04688, 0.5312, 0.6875, 0.5469, 0.6875, 0.5469, 0.7031, 0.5312, 0.7031, 0.5312, 0.1562, 0.5469, 0.1562, 0.5469, 0.1719, 0.5312, 0.1719, 0.5469, 0.5781, 0.5312, 0.5781, 0.5312, 0.5781, 0.5469, 0.5781, 0.5312, 0.6406, 0.5312, 0.625, 0.5312, 0.625, 0.5312, 0.6406, 0.5312, 0.125, 0.5469, 0.125, 0.5469, 0.1406, 0.5312, 0.1406, 0.5312, 0.09375, 0.5469, 0.09375, 0.5469, 0.1094, 0.5312, 0.1094, 0.5781, 0.6406, 0.5781, 0.6562, 0.5781, 0.6562, 0.5781, 0.6406, 0.5312, 0.6562, 0.5469, 0.6562, 0.5469, 0.6719, 0.5312, 0.6719, 0.5312, 0.0625, 0.5469, 0.0625, 0.5469, 0.07812, 0.5312, 0.07812, 0.5312, 0.7031, 0.5469, 0.7031, 0.5469, 0.7188, 0.5312, 0.7188, 0.5312, 0.02344, 0.5469, 0.02344, 0.5469, 0.03125, 0.5312, 0.03125, 0.5312, 0.07812, 0.5469, 0.07812, 0.5469, 0.09375, 0.5312, 0.09375, 0.5625, 0.5938, 0.5781, 0.5938, 0.5781, 0.5938, 0.5625, 0.5938, 0.5312, 0.5781, 0.5469, 0.5781, 0.5469, 0.5938, 0.5312, 0.5938, 0.5312, 0.1406, 0.5469, 0.1406, 0.5469, 0.1562, 0.5312, 0.1562, 0.5312, 0.2031, 0.5469, 0.2031, 0.5469, 0.2188, 0.5312, 0.2188, 0.5312, 0.5234, 0.5469, 0.5234, 0.5469, 0.5312, 0.5312, 0.5312, 0.5312, 0.1719, 0.5469, 0.1719, 0.5469, 0.1875, 0.5312, 0.1875, 0.5312, 0.5469, 0.5469, 0.5469, 0.5469, 0.5625, 0.5312, 0.5625, 0.4688, 0.6719, 0.4531, 0.6719, 0.4531, 0.6719, 0.4688, 0.6719, 0.5312, 0.04688, 0.5469, 0.04688, 0.5469, 0.0625, 0.5312, 0.0625, 0.5312, 0.625, 0.5312, 0.6094, 0.5312, 0.6094, 0.5312, 0.625, 0.5312, 0.1094, 0.5469, 0.1094, 0.5469, 0.125, 0.5312, 0.125, 0.5312, 0.75, 0.5469, 0.75, 0.5469, 1.0, 0.5312, 1.0, 0.5312, 0.2422, 0.5469, 0.2422, 0.5469, 0.25, 0.5312, 0.25, 0.5312, 0.7422, 0.5469, 0.7422, 0.5469, 0.75, 0.5312, 0.75, 0.5312, 0.25, 0.5469, 0.25, 0.5469, 0.5, 0.5312, 0.5, 0.5625, 0.5312, 0.5781, 0.5312, 0.5781, 0.5469, 0.5625, 0.5469, 0.5625, 0.1875, 0.5781, 0.1875, 0.5781, 0.2031, 0.5625, 0.2031, 0.5625, 0.03125, 0.5781, 0.03125, 0.5781, 0.04688, 0.5625, 0.04688, 0.5625, 0.6875, 0.5781, 0.6875, 0.5781, 0.7031, 0.5625, 0.7031, 0.5625, 0.1562, 0.5781, 0.1562, 0.5781, 0.1719, 0.5625, 0.1719, 0.5625, 0.5625, 0.5781, 0.5625, 0.5781, 0.5781, 0.5625, 0.5781, 0.5781, 0.5938, 0.5781, 0.6094, 0.5781, 0.6094, 0.5781, 0.5938, 0.5625, 0.125, 0.5781, 0.125, 0.5781, 0.1406, 0.5625, 0.1406, 0.5625, 0.09375, 0.5781, 0.09375, 0.5781, 0.1094, 0.5625, 0.1094, 0.5781, 0.6562, 0.5625, 0.6562, 0.5625, 0.6562, 0.5781, 0.6562, 0.5625, 0.6562, 0.5781, 0.6562, 0.5781, 0.6719, 0.5625, 0.6719, 0.5625, 0.0625, 0.5781, 0.0625, 0.5781, 0.07812, 0.5625, 0.07812, 0.5625, 0.7031, 0.5781, 0.7031, 0.5781, 0.7188, 0.5625, 0.7188, 0.5625, 0.02344, 0.5781, 0.02344, 0.5781, 0.03125, 0.5625, 0.03125, 0.5625, 0.07812, 0.5781, 0.07812, 0.5781, 0.09375, 0.5625, 0.09375, 0.5625, 0.6562, 0.5469, 0.6562, 0.5469, 0.6562, 0.5625, 0.6562, 0.5625, 0.5781, 0.5781, 0.5781, 0.5781, 0.5938, 0.5625, 0.5938, 0.5625, 0.1406, 0.5781, 0.1406, 0.5781, 0.1562, 0.5625, 0.1562, 0.5625, 0.2031, 0.5781, 0.2031, 0.5781, 0.2188, 0.5625, 0.2188, 0.5625, 0.5234, 0.5781, 0.5234, 0.5781, 0.5312, 0.5625, 0.5312, 0.5625, 0.1719, 0.5781, 0.1719, 0.5781, 0.1875, 0.5625, 0.1875, 0.5625, 0.5469, 0.5781, 0.5469, 0.5781, 0.5625, 0.5625, 0.5625, 0.5625, 0.6719, 0.5781, 0.6719, 0.5781, 0.6875, 0.5625, 0.6875, 0.5625, 0.04688, 0.5781, 0.04688, 0.5781, 0.0625, 0.5625, 0.0625, 0.5312, 0.6094, 0.5312, 0.5938, 0.5312, 0.5938, 0.5312, 0.6094, 0.5625, 0.1094, 0.5781, 0.1094, 0.5781, 0.125, 0.5625, 0.125, 0.5625, 0.75, 0.5781, 0.75, 0.5781, 1.0, 0.5625, 1.0, 0.5625, 0.2422, 0.5781, 0.2422, 0.5781, 0.25, 0.5625, 0.25, 0.5625, 0.7422, 0.5781, 0.7422, 0.5781, 0.75, 0.5625, 0.75, 0.5625, 0.25, 0.5781, 0.25, 0.5781, 0.5, 0.5625, 0.5, 0.5938, 0.5312, 0.6094, 0.5312, 0.6094, 0.5469, 0.5938, 0.5469, 0.5938, 0.1875, 0.6094, 0.1875, 0.6094, 0.2031, 0.5938, 0.2031, 0.5938, 0.03125, 0.6094, 0.03125, 0.6094, 0.04688, 0.5938, 0.04688, 0.5938, 0.6875, 0.6094, 0.6875, 0.6094, 0.7031, 0.5938, 0.7031, 0.5938, 0.1562, 0.6094, 0.1562, 0.6094, 0.1719, 0.5938, 0.1719, 0.5938, 0.5625, 0.6094, 0.5625, 0.6094, 0.5781, 0.5938, 0.5781, 0.5938, 0.5938, 0.6094, 0.5938, 0.6094, 0.6094, 0.5938, 0.6094, 0.5938, 0.125, 0.6094, 0.125, 0.6094, 0.1406, 0.5938, 0.1406, 0.5938, 0.09375, 0.6094, 0.09375, 0.6094, 0.1094, 0.5938, 0.1094, 0.5938, 0.625, 0.6094, 0.625, 0.6094, 0.6406, 0.5938, 0.6406, 0.5938, 0.6562, 0.6094, 0.6562, 0.6094, 0.6719, 0.5938, 0.6719, 0.5938, 0.0625, 0.6094, 0.0625, 0.6094, 0.07812, 0.5938, 0.07812, 0.5938, 0.7031, 0.6094, 0.7031, 0.6094, 0.7188, 0.5938, 0.7188, 0.5938, 0.02344, 0.6094, 0.02344, 0.6094, 0.03125, 0.5938, 0.03125, 0.5938, 0.07812, 0.6094, 0.07812, 0.6094, 0.09375, 0.5938, 0.09375, 0.5938, 0.6406, 0.6094, 0.6406, 0.6094, 0.6562, 0.5938, 0.6562, 0.5938, 0.5781, 0.6094, 0.5781, 0.6094, 0.5938, 0.5938, 0.5938, 0.5938, 0.1406, 0.6094, 0.1406, 0.6094, 0.1562, 0.5938, 0.1562, 0.5938, 0.2031, 0.6094, 0.2031, 0.6094, 0.2188, 0.5938, 0.2188, 0.5938, 0.5234, 0.6094, 0.5234, 0.6094, 0.5312, 0.5938, 0.5312, 0.5938, 0.1719, 0.6094, 0.1719, 0.6094, 0.1875, 0.5938, 0.1875, 0.5938, 0.5469, 0.6094, 0.5469, 0.6094, 0.5625, 0.5938, 0.5625, 0.5938, 0.6719, 0.6094, 0.6719, 0.6094, 0.6875, 0.5938, 0.6875, 0.5938, 0.04688, 0.6094, 0.04688, 0.6094, 0.0625, 0.5938, 0.0625, 0.5938, 0.1094, 0.6094, 0.1094, 0.6094, 0.125, 0.5938, 0.125, 0.5938, 0.6094, 0.6094, 0.6094, 0.6094, 0.625, 0.5938, 0.625, 0.5938, 0.25, 0.6094, 0.25, 0.6094, 0.5, 0.5938, 0.5, 0.5938, 0.7422, 0.6094, 0.7422, 0.6094, 0.75, 0.5938, 0.75, 0.5938, 0.2422, 0.6094, 0.2422, 0.6094, 0.25, 0.5938, 0.25, 0.5938, 0.75, 0.6094, 0.75, 0.6094, 1.0, 0.5938, 1.0, 0.5, 0.5625, 0.5156, 0.5625, 0.5156, 0.5781, 0.5, 0.5781, 0.5, 0.5938, 0.5156, 0.5938, 0.5156, 0.6094, 0.5, 0.6094, 0.5, 0.625, 0.5156, 0.625, 0.5156, 0.6406, 0.5, 0.6406, 0.4219, 0.5938, 0.4219, 0.5781, 0.4219, 0.5781, 0.4219, 0.5938, 0.5, 0.6406, 0.5156, 0.6406, 0.5156, 0.6562, 0.5, 0.6562, 0.4062, 0.6562, 0.4062, 0.6406, 0.4062, 0.6406, 0.4062, 0.6562, 0.5, 0.6719, 0.5156, 0.6719, 0.5156, 0.6875, 0.5, 0.6875, 0.5, 0.6094, 0.5156, 0.6094, 0.5156, 0.625, 0.5, 0.625, 0.4688, 0.5625, 0.4844, 0.5625, 0.4844, 0.5781, 0.4688, 0.5781, 0.4688, 0.5938, 0.4844, 0.5938, 0.4844, 0.6094, 0.4688, 0.6094, 0.4688, 0.625, 0.4844, 0.625, 0.4844, 0.6406, 0.4688, 0.6406, 0.4688, 0.6562, 0.4844, 0.6562, 0.4844, 0.6719, 0.4688, 0.6719, 0.4688, 0.6406, 0.4844, 0.6406, 0.4844, 0.6562, 0.4688, 0.6562, 0.4688, 0.5781, 0.4844, 0.5781, 0.4844, 0.5938, 0.4688, 0.5938, 0.4688, 0.6719, 0.4844, 0.6719, 0.4844, 0.6875, 0.4688, 0.6875, 0.4688, 0.6094, 0.4844, 0.6094, 0.4844, 0.625, 0.4688, 0.625, 0.4375, 0.5625, 0.4531, 0.5625, 0.4531, 0.5781, 0.4375, 0.5781, 0.4375, 0.5938, 0.4531, 0.5938, 0.4531, 0.6094, 0.4375, 0.6094, 0.4375, 0.625, 0.4531, 0.625, 0.4531, 0.6406, 0.4375, 0.6406, 0.4375, 0.6562, 0.4531, 0.6562, 0.4531, 0.6719, 0.4375, 0.6719, 0.4375, 0.6406, 0.4531, 0.6406, 0.4531, 0.6562, 0.4375, 0.6562, 0.4375, 0.5781, 0.4531, 0.5781, 0.4531, 0.5938, 0.4375, 0.5938, 0.4375, 0.6719, 0.4531, 0.6719, 0.4531, 0.6875, 0.4375, 0.6875, 0.4375, 0.6094, 0.4531, 0.6094, 0.4531, 0.625, 0.4375, 0.625, 0.4062, 0.5625, 0.4219, 0.5625, 0.4219, 0.5781, 0.4063, 0.5781, 0.5469, 0.5625, 0.5469, 0.5781, 0.5469, 0.5781, 0.5469, 0.5625, 0.4062, 0.625, 0.4219, 0.625, 0.4219, 0.6406, 0.4062, 0.6406, 0.4062, 0.6562, 0.4219, 0.6562, 0.4219, 0.6719, 0.4062, 0.6719, 0.5156, 0.6562, 0.5156, 0.6719, 0.5156, 0.6719, 0.5156, 0.6562, 0.4063, 0.5781, 0.4219, 0.5781, 0.4219, 0.5938, 0.4062, 0.5938, 0.4062, 0.6719, 0.4219, 0.6719, 0.4219, 0.6875, 0.4062, 0.6875, 0.4062, 0.6094, 0.4219, 0.6094, 0.4219, 0.625, 0.4062, 0.625, 0.5938, 0.7266, 0.6094, 0.7266, 0.6094, 0.7344, 0.5938, 0.7344, 0.5938, 0.007812, 0.6094, 0.007812, 0.6094, 0.01562, 0.5938, 0.01562, 0.5625, 0.7266, 0.5781, 0.7266, 0.5781, 0.7344, 0.5625, 0.7344, 0.5625, 0.007812, 0.5781, 0.007812, 0.5781, 0.01562, 0.5625, 0.01562, 0.5312, 0.7266, 0.5469, 0.7266, 0.5469, 0.7344, 0.5312, 0.7344, 0.5312, 0.007812, 0.5469, 0.007812, 0.5469, 0.01562, 0.5312, 0.01562, 0.6094, 0.007812, 0.625, 0.007812, 0.625, 0.01562, 0.6094, 0.01562, 0.4688, 0.007812, 0.5, 0.007812, 0.5, 0.01562, 0.4688, 0.01562, 0.5469, 0.007812, 0.5625, 0.007812, 0.5625, 0.01562, 0.5469, 0.01562, 0.4062, 0.007812, 0.4375, 0.007812, 0.4375, 0.01562, 0.4062, 0.01562, 0.5, 0.007812, 0.5312, 0.007812, 0.5312, 0.01562, 0.5, 0.01562, 0.5781, 0.007812, 0.5938, 0.007812, 0.5938, 0.01562, 0.5781, 0.01562, 0.4375, 0.007812, 0.4688, 0.007812, 0.4688, 0.01562, 0.4375, 0.01562, 0.375, 0.007812, 0.4062, 0.007812, 0.4062, 0.01562, 0.375, 0.01562, 0.375, 0.7266, 0.4062, 0.7266, 0.4062, 0.7344, 0.375, 0.7344, 0.4375, 0.7266, 0.4688, 0.7266, 0.4688, 0.7344, 0.4375, 0.7344, 0.5781, 0.7266, 0.5938, 0.7266, 0.5938, 0.7344, 0.5781, 0.7344, 0.5, 0.7266, 0.5312, 0.7266, 0.5312, 0.7344, 0.5, 0.7344, 0.4062, 0.7266, 0.4375, 0.7266, 0.4375, 0.7344, 0.4062, 0.7344, 0.5469, 0.7266, 0.5625, 0.7266, 0.5625, 0.7344, 0.5469, 0.7344, 0.4688, 0.7266, 0.5, 0.7266, 0.5, 0.7344, 0.4688, 0.7344, 0.6094, 0.7266, 0.625, 0.7266, 0.625, 0.7344, 0.6094, 0.7344, 0.125, 0.7266, 0.375, 0.7266, 0.375, 0.7344, 0.125, 0.7344, 0.625, 0.7266, 0.875, 0.7266, 0.875, 0.7344, 0.625, 0.7344, 0.375, 0.0, 0.4062, 0.0, 0.4062, 0.007812, 0.375, 0.007812, 0.4375, 0.0, 0.4688, 0.0, 0.4688, 0.007812, 0.4375, 0.007812, 0.5781, 0.0, 0.5938, 0.0, 0.5938, 0.007812, 0.5781, 0.007812, 0.5, 0.0, 0.5312, 0.0, 0.5312, 0.007812, 0.5, 0.007812, 0.4062, 0.0, 0.4375, 0.0, 0.4375, 0.007812, 0.4062, 0.007812, 0.5469, 0.0, 0.5625, 0.0, 0.5625, 0.007812, 0.5469, 0.007812, 0.4688, 0.0, 0.5, 0.0, 0.5, 0.007812, 0.4688, 0.007812, 0.6094, 0.0, 0.625, 0.0, 0.625, 0.007812, 0.6094, 0.007812, 0.5312, 0.0, 0.5469, 0.0, 0.5469, 0.007812, 0.5312, 0.007812, 0.5625, 0.0, 0.5781, 0.0, 0.5781, 0.007812, 0.5625, 0.007812, 0.5938, 0.0, 0.6094, 0.0, 0.6094, 0.007812, 0.5938, 0.007812, 0.5938, 0.7344, 0.6094, 0.7344, 0.6094, 0.7422, 0.5938, 0.7422, 0.5625, 0.7344, 0.5781, 0.7344, 0.5781, 0.7422, 0.5625, 0.7422, 0.5312, 0.7344, 0.5469, 0.7344, 0.5469, 0.7422, 0.5312, 0.7422, 0.375, 0.7344, 0.4062, 0.7344, 0.4062, 0.7422, 0.375, 0.7422, 0.4375, 0.7344, 0.4688, 0.7344, 0.4688, 0.7422, 0.4375, 0.7422, 0.5781, 0.7344, 0.5938, 0.7344, 0.5938, 0.7422, 0.5781, 0.7422, 0.5, 0.7344, 0.5312, 0.7344, 0.5312, 0.7422, 0.5, 0.7422, 0.4062, 0.7344, 0.4375, 0.7344, 0.4375, 0.7422, 0.4062, 0.7422, 0.5469, 0.7344, 0.5625, 0.7344, 0.5625, 0.7422, 0.5469, 0.7422, 0.4688, 0.7344, 0.5, 0.7344, 0.5, 0.7422, 0.4688, 0.7422, 0.6094, 0.7344, 0.625, 0.7344, 0.625, 0.7422, 0.6094, 0.7422, 0.125, 0.7344, 0.375, 0.7344, 0.375, 0.7422, 0.125, 0.7422, 0.625, 0.7344, 0.875, 0.7344, 0.875, 0.7422, 0.625, 0.7422, 0.625, 0.7188, 0.875, 0.7188, 0.875, 0.7266, 0.625, 0.7266, 0.125, 0.7188, 0.375, 0.7188, 0.375, 0.7266, 0.125, 0.7266, 0.6094, 0.7188, 0.625, 0.7188, 0.625, 0.7266, 0.6094, 0.7266, 0.4688, 0.7188, 0.5, 0.7188, 0.5, 0.7266, 0.4688, 0.7266, 0.5469, 0.7188, 0.5625, 0.7188, 0.5625, 0.7266, 0.5469, 0.7266, 0.4062, 0.7188, 0.4375, 0.7188, 0.4375, 0.7266, 0.4062, 0.7266, 0.5, 0.7188, 0.5312, 0.7188, 0.5312, 0.7266, 0.5, 0.7266, 0.5781, 0.7188, 0.5938, 0.7188, 0.5938, 0.7266, 0.5781, 0.7266, 0.4375, 0.7188, 0.4688, 0.7188, 0.4688, 0.7266, 0.4375, 0.7266, 0.375, 0.7188, 0.4062, 0.7188, 0.4062, 0.7266, 0.375, 0.7266, 0.5312, 0.7188, 0.5469, 0.7188, 0.5469, 0.7266, 0.5312, 0.7266, 0.5625, 0.7188, 0.5781, 0.7188, 0.5781, 0.7266, 0.5625, 0.7266, 0.5938, 0.7188, 0.6094, 0.7188, 0.6094, 0.7266, 0.5938, 0.7266, 0.5938, 0.01562, 0.6094, 0.01562, 0.6094, 0.02344, 0.5938, 0.02344, 0.5625, 0.01562, 0.5781, 0.01562, 0.5781, 0.02344, 0.5625, 0.02344, 0.5312, 0.01562, 0.5469, 0.01562, 0.5469, 0.02344, 0.5312, 0.02344, 0.6094, 0.01562, 0.625, 0.01562, 0.625, 0.02344, 0.6094, 0.02344, 0.4688, 0.01562, 0.5, 0.01562, 0.5, 0.02344, 0.4688, 0.02344, 0.5469, 0.01562, 0.5625, 0.01562, 0.5625, 0.02344, 0.5469, 0.02344, 0.4062, 0.01562, 0.4375, 0.01562, 0.4375, 0.02344, 0.4062, 0.02344, 0.5, 0.01562, 0.5312, 0.01562, 0.5312, 0.02344, 0.5, 0.02344, 0.5781, 0.01562, 0.5938, 0.01562, 0.5938, 0.02344, 0.5781, 0.02344, 0.4375, 0.01562, 0.4688, 0.01562, 0.4688, 0.02344, 0.4375, 0.02344, 0.375, 0.01562, 0.4062, 0.01562, 0.4062, 0.02344, 0.375, 0.02344, 0.5938, 0.2266, 0.6094, 0.2266, 0.6094, 0.2344, 0.5938, 0.2344, 0.5938, 0.5078, 0.6094, 0.5078, 0.6094, 0.5156, 0.5938, 0.5156, 0.5625, 0.2266, 0.5781, 0.2266, 0.5781, 0.2344, 0.5625, 0.2344, 0.5625, 0.5078, 0.5781, 0.5078, 0.5781, 0.5156, 0.5625, 0.5156, 0.5312, 0.2266, 0.5469, 0.2266, 0.5469, 0.2344, 0.5312, 0.2344, 0.5312, 0.5078, 0.5469, 0.5078, 0.5469, 0.5156, 0.5312, 0.5156, 0.625, 0.5078, 0.875, 0.5078, 0.875, 0.5156, 0.625, 0.5156, 0.125, 0.5078, 0.375, 0.5078, 0.375, 0.5156, 0.125, 0.5156, 0.6094, 0.5078, 0.625, 0.5078, 0.625, 0.5156, 0.6094, 0.5156, 0.4688, 0.5078, 0.5, 0.5078, 0.5, 0.5156, 0.4688, 0.5156, 0.5469, 0.5078, 0.5625, 0.5078, 0.5625, 0.5156, 0.5469, 0.5156, 0.4062, 0.5078, 0.4375, 0.5078, 0.4375, 0.5156, 0.4062, 0.5156, 0.5, 0.5078, 0.5312, 0.5078, 0.5312, 0.5156, 0.5, 0.5156, 0.5781, 0.5078, 0.5938, 0.5078, 0.5938, 0.5156, 0.5781, 0.5156, 0.4375, 0.5078, 0.4688, 0.5078, 0.4688, 0.5156, 0.4375, 0.5156, 0.375, 0.5078, 0.4062, 0.5078, 0.4062, 0.5156, 0.375, 0.5156, 0.375, 0.2266, 0.4062, 0.2266, 0.4062, 0.2344, 0.375, 0.2344, 0.4375, 0.2266, 0.4688, 0.2266, 0.4688, 0.2344, 0.4375, 0.2344, 0.5781, 0.2266, 0.5938, 0.2266, 0.5938, 0.2344, 0.5781, 0.2344, 0.5, 0.2266, 0.5312, 0.2266, 0.5312, 0.2344, 0.5, 0.2344, 0.4062, 0.2266, 0.4375, 0.2266, 0.4375, 0.2344, 0.4062, 0.2344, 0.5469, 0.2266, 0.5625, 0.2266, 0.5625, 0.2344, 0.5469, 0.2344, 0.4688, 0.2266, 0.5, 0.2266, 0.5, 0.2344, 0.4688, 0.2344, 0.6094, 0.2266, 0.625, 0.2266, 0.625, 0.2344, 0.6094, 0.2344, 0.375, 0.5, 0.4062, 0.5, 0.4062, 0.5078, 0.375, 0.5078, 0.4375, 0.5, 0.4688, 0.5, 0.4688, 0.5078, 0.4375, 0.5078, 0.5781, 0.5, 0.5938, 0.5, 0.5938, 0.5078, 0.5781, 0.5078, 0.5, 0.5, 0.5312, 0.5, 0.5312, 0.5078, 0.5, 0.5078, 0.4062, 0.5, 0.4375, 0.5, 0.4375, 0.5078, 0.4062, 0.5078, 0.5469, 0.5, 0.5625, 0.5, 0.5625, 0.5078, 0.5469, 0.5078, 0.4688, 0.5, 0.5, 0.5, 0.5, 0.5078, 0.4688, 0.5078, 0.6094, 0.5, 0.625, 0.5, 0.625, 0.5078, 0.6094, 0.5078, 0.125, 0.5, 0.375, 0.5, 0.375, 0.5078, 0.125, 0.5078, 0.625, 0.5, 0.875, 0.5, 0.875, 0.5078, 0.625, 0.5078, 0.5312, 0.5, 0.5469, 0.5, 0.5469, 0.5078, 0.5312, 0.5078, 0.5625, 0.5, 0.5781, 0.5, 0.5781, 0.5078, 0.5625, 0.5078, 0.5938, 0.5, 0.6094, 0.5, 0.6094, 0.5078, 0.5938, 0.5078, 0.5938, 0.2344, 0.6094, 0.2344, 0.6094, 0.2422, 0.5938, 0.2422, 0.5625, 0.2344, 0.5781, 0.2344, 0.5781, 0.2422, 0.5625, 0.2422, 0.5312, 0.2344, 0.5469, 0.2344, 0.5469, 0.2422, 0.5312, 0.2422, 0.375, 0.2344, 0.4062, 0.2344, 0.4062, 0.2422, 0.375, 0.2422, 0.4375, 0.2344, 0.4688, 0.2344, 0.4688, 0.2422, 0.4375, 0.2422, 0.5781, 0.2344, 0.5938, 0.2344, 0.5938, 0.2422, 0.5781, 0.2422, 0.5, 0.2344, 0.5312, 0.2344, 0.5312, 0.2422, 0.5, 0.2422, 0.4062, 0.2344, 0.4375, 0.2344, 0.4375, 0.2422, 0.4062, 0.2422, 0.5469, 0.2344, 0.5625, 0.2344, 0.5625, 0.2422, 0.5469, 0.2422, 0.4688, 0.2344, 0.5, 0.2344, 0.5, 0.2422, 0.4688, 0.2422, 0.6094, 0.2344, 0.625, 0.2344, 0.625, 0.2422, 0.6094, 0.2422, 0.6094, 0.2188, 0.625, 0.2188, 0.625, 0.2266, 0.6094, 0.2266, 0.4688, 0.2188, 0.5, 0.2188, 0.5, 0.2266, 0.4688, 0.2266, 0.5469, 0.2188, 0.5625, 0.2188, 0.5625, 0.2266, 0.5469, 0.2266, 0.4062, 0.2188, 0.4375, 0.2188, 0.4375, 0.2266, 0.4062, 0.2266, 0.5, 0.2188, 0.5312, 0.2188, 0.5312, 0.2266, 0.5, 0.2266, 0.5781, 0.2188, 0.5938, 0.2188, 0.5938, 0.2266, 0.5781, 0.2266, 0.4375, 0.2188, 0.4688, 0.2188, 0.4688, 0.2266, 0.4375, 0.2266, 0.375, 0.2188, 0.4062, 0.2188, 0.4062, 0.2266, 0.375, 0.2266, 0.5312, 0.2188, 0.5469, 0.2188, 0.5469, 0.2266, 0.5312, 0.2266, 0.5625, 0.2188, 0.5781, 0.2188, 0.5781, 0.2266, 0.5625, 0.2266, 0.5938, 0.2188, 0.6094, 0.2188, 0.6094, 0.2266, 0.5938, 0.2266, 0.5938, 0.5156, 0.6094, 0.5156, 0.6094, 0.5234, 0.5938, 0.5234, 0.5625, 0.5156, 0.5781, 0.5156, 0.5781, 0.5234, 0.5625, 0.5234, 0.5312, 0.5156, 0.5469, 0.5156, 0.5469, 0.5234, 0.5312, 0.5234, 0.625, 0.5156, 0.875, 0.5156, 0.875, 0.5234, 0.625, 0.5234, 0.125, 0.5156, 0.375, 0.5156, 0.375, 0.5234, 0.125, 0.5234, 0.6094, 0.5156, 0.625, 0.5156, 0.625, 0.5234, 0.6094, 0.5234, 0.4688, 0.5156, 0.5, 0.5156, 0.5, 0.5234, 0.4688, 0.5234, 0.5469, 0.5156, 0.5625, 0.5156, 0.5625, 0.5234, 0.5469, 0.5234, 0.4062, 0.5156, 0.4375, 0.5156, 0.4375, 0.5234, 0.4062, 0.5234, 0.5, 0.5156, 0.5312, 0.5156, 0.5312, 0.5234, 0.5, 0.5234, 0.5781, 0.5156, 0.5938, 0.5156, 0.5938, 0.5234, 0.5781, 0.5234, 0.4375, 0.5156, 0.4688, 0.5156, 0.4688, 0.5234, 0.4375, 0.5234, 0.375, 0.5156, 0.4062, 0.5156, 0.4062, 0.5234, 0.375, 0.5234, 0.5781, 0.6719, 0.5938, 0.6719, 0.5938, 0.6875, 0.5781, 0.6875, 0.4219, 0.5781, 0.4375, 0.5781, 0.4375, 0.5938, 0.4219, 0.5938, 0.4531, 0.5781, 0.4688, 0.5781, 0.4688, 0.5938, 0.4531, 0.5938, 0.5781, 0.7031, 0.5938, 0.7031, 0.5938, 0.7188, 0.5781, 0.7188, 0.5469, 0.7031, 0.5625, 0.7031, 0.5625, 0.7188, 0.5469, 0.7188, 0.4219, 0.6562, 0.4375, 0.6562, 0.4375, 0.6719, 0.4219, 0.6719, 0.4531, 0.6562, 0.4688, 0.6562, 0.4688, 0.6719, 0.4531, 0.6719, 0.5781, 0.5625, 0.5938, 0.5625, 0.5938, 0.5781, 0.5781, 0.5781, 0.5781, 0.5312, 0.5938, 0.5312, 0.5938, 0.5469, 0.5781, 0.5469, 0.5469, 0.5312, 0.5625, 0.5312, 0.5625, 0.5469, 0.5469, 0.5469, 0.5312, 0.5625, 0.5469, 0.5625, 0.5469, 0.5781, 0.5312, 0.5781, 0.5312, 0.6719, 0.5469, 0.6719, 0.5469, 0.6875, 0.5312, 0.6875, 0.5, 0.6562, 0.5156, 0.6562, 0.5156, 0.6719, 0.5, 0.6719, 0.5, 0.5781, 0.5156, 0.5781, 0.5156, 0.5938, 0.5, 0.5938, 0.4062, 0.5938, 0.4219, 0.5938, 0.4219, 0.6094, 0.4062, 0.6094, 0.4062, 0.6406, 0.4219, 0.6406, 0.4219, 0.6562, 0.4062, 0.6562, 0.4062, 0.5938, 0.4219, 0.5938, 0.4219, 0.5938, 0.4062, 0.5938, 0.5312, 0.6719, 0.5469, 0.6719, 0.5469, 0.6719, 0.5312, 0.6719, 0.4375, 0.6562, 0.4375, 0.6719, 0.4375, 0.6719, 0.4375, 0.6562, 0.5156, 0.5938, 0.5, 0.5938, 0.5, 0.5938, 0.5156, 0.5938, 0.5938, 0.5312, 0.5938, 0.5469, 0.5938, 0.5469, 0.5938, 0.5312, 0.5938, 0.6875, 0.5781, 0.6875, 0.5781, 0.6875, 0.5938, 0.6875, 0.4219, 0.6562, 0.4062, 0.6562, 0.4062, 0.6562, 0.4219, 0.6562, 0.4062, 0.6406, 0.4219, 0.6406, 0.4219, 0.6406, 0.4062, 0.6406, 0.5156, 0.6719, 0.5, 0.6719, 0.5, 0.6719, 0.5156, 0.6719, 0.4688, 0.5781, 0.4688, 0.5938, 0.4688, 0.5938, 0.4688, 0.5781, 0.5781, 0.5625, 0.5938, 0.5625, 0.5938, 0.5625, 0.5781, 0.5625, 0.5312, 0.5625, 0.5469, 0.5625, 0.5469, 0.5625, 0.5312, 0.5625, 0.5469, 0.7188, 0.5469, 0.7031, 0.5469, 0.7031, 0.5469, 0.7188, 0.5, 0.6562, 0.5156, 0.6562, 0.5156, 0.6562, 0.5, 0.6562, 0.4531, 0.6719, 0.4531, 0.6562, 0.4531, 0.6562, 0.4531, 0.6719, 0.4688, 0.6562, 0.4688, 0.6719, 0.4688, 0.6719, 0.4688, 0.6562, 0.5781, 0.5781, 0.5781, 0.5625, 0.5781, 0.5625, 0.5781, 0.5781, 0.5625, 0.7188, 0.5469, 0.7188, 0.5469, 0.7188, 0.5625, 0.7188, 0.5781, 0.5312, 0.5938, 0.5312, 0.5938, 0.5312, 0.5781, 0.5312, 0.4531, 0.5938, 0.4531, 0.5781, 0.4531, 0.5781, 0.4531, 0.5938, 0.5469, 0.6875, 0.5312, 0.6875, 0.5312, 0.6875, 0.5469, 0.6875, 0.5312, 0.6875, 0.5312, 0.6719, 0.5312, 0.6719, 0.5312, 0.6875, 0.5938, 0.6719, 0.5938, 0.6875, 0.5938, 0.6875, 0.5938, 0.6719, 0.5781, 0.7188, 0.5781, 0.7031, 0.5781, 0.7031, 0.5781, 0.7188, 0.4375, 0.5938, 0.4219, 0.5938, 0.4219, 0.5938, 0.4375, 0.5938, 0.5938, 0.7188, 0.5781, 0.7188, 0.5781, 0.7188, 0.5938, 0.7188, 0.4219, 0.6562, 0.4375, 0.6562, 0.4375, 0.6562, 0.4219, 0.6562, 0.5469, 0.6719, 0.5469, 0.6875, 0.5469, 0.6875, 0.5469, 0.6719, 0.5469, 0.7031, 0.5625, 0.7031, 0.5625, 0.7031, 0.5469, 0.7031, 0.4375, 0.6719, 0.4219, 0.6719, 0.4219, 0.6719, 0.4375, 0.6719, 0.5781, 0.6719, 0.5938, 0.6719, 0.5938, 0.6719, 0.5781, 0.6719, 0.5312, 0.5781, 0.5312, 0.5625, 0.5312, 0.5625, 0.5312, 0.5781, 0.5938, 0.5625, 0.5938, 0.5781, 0.5938, 0.5781, 0.5938, 0.5625, 0.5625, 0.5469, 0.5469, 0.5469, 0.5469, 0.5469, 0.5625, 0.5469, 0.4219, 0.5781, 0.4375, 0.5781, 0.4375, 0.5781, 0.4219, 0.5781, 0.5625, 0.7031, 0.5625, 0.7188, 0.5625, 0.7188, 0.5625, 0.7031, 0.5469, 0.5469, 0.5469, 0.5312, 0.5469, 0.5312, 0.5469, 0.5469, 0.4219, 0.5938, 0.4219, 0.6094, 0.4219, 0.6094, 0.4219, 0.5938, 0.5938, 0.5781, 0.5781, 0.5781, 0.5781, 0.5781, 0.5938, 0.5781, 0.5938, 0.7031, 0.5938, 0.7188, 0.5938, 0.7188, 0.5938, 0.7031, 0.4219, 0.6719, 0.4219, 0.6562, 0.4219, 0.6562, 0.4219, 0.6719, 0.5781, 0.6875, 0.5781, 0.6719, 0.5781, 0.6719, 0.5781, 0.6875, 0.5, 0.5781, 0.5156, 0.5781, 0.5156, 0.5781, 0.5, 0.5781, 0.5781, 0.7031, 0.5938, 0.7031, 0.5938, 0.7031, 0.5781, 0.7031, 0.4688, 0.5938, 0.4531, 0.5938, 0.4531, 0.5938, 0.4688, 0.5938, 0.4219, 0.6094, 0.4062, 0.6094, 0.4062, 0.6094, 0.4219, 0.6094, 0.4219, 0.6406, 0.4219, 0.6562, 0.4219, 0.6562, 0.4219, 0.6406, 0.4531, 0.6562, 0.4688, 0.6562, 0.4688, 0.6562, 0.4531, 0.6562, 0.5469, 0.6094, 0.5625, 0.6094, 0.5625, 0.625, 0.5469, 0.625, 0.5469, 0.6406, 0.5625, 0.6406, 0.5625, 0.6562, 0.5469, 0.6562, 0.5469, 0.625, 0.5625, 0.625, 0.5625, 0.6406, 0.5469, 0.6406, 0.5469, 0.5938, 0.5625, 0.5938, 0.5625, 0.6094, 0.5469, 0.6094, 0.5312, 0.5938, 0.5469, 0.5938, 0.5469, 0.6094, 0.5312, 0.6094, 0.5312, 0.625, 0.5469, 0.625, 0.5469, 0.6406, 0.5312, 0.6406, 0.5312, 0.6406, 0.5469, 0.6406, 0.5469, 0.6562, 0.5312, 0.6562, 0.5312, 0.6094, 0.5469, 0.6094, 0.5469, 0.625, 0.5312, 0.625, 0.5625, 0.5938, 0.5781, 0.5938, 0.5781, 0.6094, 0.5625, 0.6094, 0.5625, 0.625, 0.5781, 0.625, 0.5781, 0.6406, 0.5625, 0.6406, 0.5625, 0.6406, 0.5781, 0.6406, 0.5781, 0.6562, 0.5625, 0.6562, 0.5625, 0.6094, 0.5781, 0.6094, 0.5781, 0.625, 0.5625, 0.625, 0.5312, 0.5938, 0.5469, 0.5938, 0.5469, 0.5938, 0.5312, 0.5938, 0.5469, 0.5938, 0.5625, 0.5938, 0.5625, 0.5938, 0.5469, 0.5938])
me_cube.materials.append(mat_steeringwheelbody)
me_cube.materials.append(mat_green_buttons)
me_cube.materials.append(mat_redbuttons)
me_cube.materials.append(mat_bluebuttons)
me_cube.materials.append(mat_steeringscreen)
me_cube.use_mirror_vertex_groups = False
me_cube.update()

# ---- objects
ob_steeringwheel = bpy.data.objects.new('SteeringWheel', me_cube)
ob_light = bpy.data.objects.new('Light', light_light)
ob_camera = bpy.data.objects.new('Camera', cam_camera)

# ---- transforms, parenting, visibility, modifiers, constraints
ob_steeringwheel.location = (0.0, 0.0, 0.0)
ob_steeringwheel.scale = (0.6375, 5.485, 3.305)
ob_steeringwheel.lock_rotations_4d = False
ob_steeringwheel.empty_display_type = 'ARROWS'
ob_steeringwheel.lineart.crease_threshold = 0.0
ob_light.location = (4.076, 1.005, 5.904)
ob_light.rotation_euler = (0.6503, 0.05522, 1.866)
ob_light.lock_rotations_4d = False
ob_light.empty_display_type = 'ARROWS'
ob_light.color = (0.0, 0.0, 0.0, 0.0)
ob_light.lineart.crease_threshold = 0.0
ob_camera.location = (7.359, -6.926, 4.958)
ob_camera.rotation_euler = (1.109, 0.0, 0.8149)
ob_camera.lock_rotations_4d = False
ob_camera.empty_display_type = 'ARROWS'
ob_camera.color = (0.0, 0.0, 0.0, 0.0)
ob_camera.display_type = 'WIRE'
ob_camera.lineart.crease_threshold = 0.0

# ---- collection membership
col_collection.objects.link(ob_steeringwheel)
col_collection.objects.link(ob_light)
col_collection.objects.link(ob_camera)

# ---- scene / render settings (as saved in the file)
scene.camera = ob_camera
scene.frame_start = 1; scene.frame_end = 250; scene.frame_set(1)
scene.render.engine = 'BLENDER_EEVEE_NEXT'
scene.cycles.sampling_pattern = 'TABULATED_SOBOL'
scene.cycles.use_light_tree = False
scene.view_settings.view_transform = 'Filmic'
bpy.context.view_layer.update()
